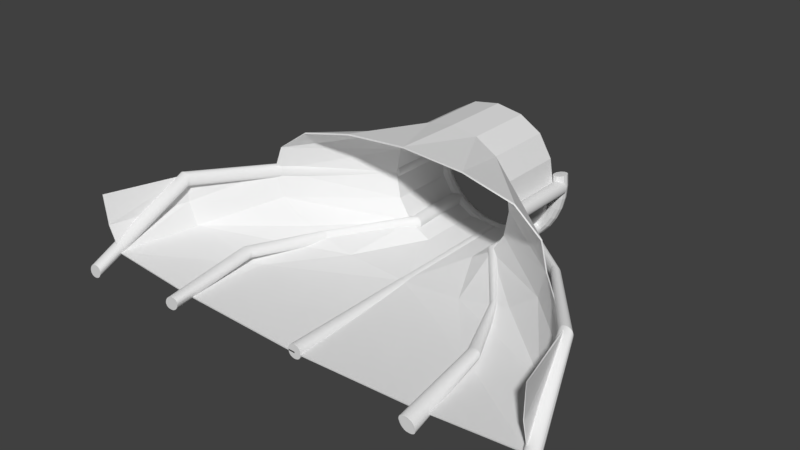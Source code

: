 # Source: PipeEntranceV2.blend  (saved by Blender 2.78.0; exported with 4.5.12 LTS)
import bpy
from mathutils import Matrix  # noqa: F401  (used for matrix-valued properties, if any)

bpy.ops.wm.read_factory_settings(use_empty=True)
scene = bpy.context.scene
scene.name = 'Scene'

# ---- collections
col_collection_1 = bpy.data.collections.new('Collection 1'); scene.collection.children.link(col_collection_1)

# ---- world
world_world = bpy.data.worlds.new('World'); scene.world = world_world
world_world.color = (0.05088, 0.05088, 0.05088)
world_world.use_sun_shadow = False
world_world.sun_shadow_jitter_overblur = 0.0
world_world.cycles.sampling_method = 'MANUAL'

# ---- meshes
me_plane_012 = bpy.data.meshes.new('Plane.012')
me_plane_012.from_pydata([(-10.8, -0.002906, -0.3359), (0.1875, 0.75, 0.4531), (-11.8, -0.002906, -0.3359), (0.5312, 0.75, 0.3906), (-10.8, -0.002906, 0.3359), (-11.81, -0.002906, 0.3359), (-0.1875, 0.75, 0.4531), (-0.5312, 0.75, 0.3906), (-10.65, -0.002906, -0.1836), (-0.1875, 0.75, -0.4531), (-10.65, -0.002906, 0.1836), (-0.5312, 0.75, -0.3906), (-10.6, -0.002906, -2.747e-07), (-11.94, -0.002906, -0.1836), (0.1875, 0.75, -0.4531), (0.5312, 0.75, -0.3906), (-11.94, -0.002906, 0.1836), (-0.9062, 0.75, 0.09375), (-11.98, -0.002906, -2.747e-07), (-0.7812, 0.75, 0.2656), (-11.04, -0.002906, -0.4297), (-11.58, -0.002906, -0.4297), (-0.9062, 0.75, -0.09375), (-0.7812, 0.75, -0.2656), (-11.31, -0.002906, -0.4609), (-11.59, -0.002906, 0.4297), (0.9062, 0.75, 0.09375), (0.7812, 0.75, 0.2656), (-11.04, -0.002906, 0.4297), (0.9062, 0.75, -0.09375), (-11.31, -0.002906, 0.4609), (0.7812, 0.75, -0.2656), (-10.72, -0.002906, -0.2656), (0.0, 0.75, 0.4609), (0.1875, 0.5, 0.4531), (-10.62, -0.002906, -0.09375), (0.5312, 0.5, 0.3906), (0.3672, 0.75, 0.4297), (-10.72, -0.002906, 0.2656), (-0.1875, 0.5, 0.4531), (-0.3672, 0.75, 0.4297), (-0.5312, 0.5, 0.3906), (-10.62, -0.002906, 0.09375), (0.0, 0.75, -0.4609), (-0.1875, 0.5, -0.4531), (-11.88, -0.002906, -0.2656), (-0.5312, 0.5, -0.3906), (-0.3672, 0.75, -0.4297), (-11.97, -0.002906, -0.09375), (0.1875, 0.5, -0.4531), (0.3672, 0.75, -0.4297), (0.5312, 0.5, -0.3906), (-11.88, -0.002906, 0.2656), (-0.9219, 0.75, 0.0), (-0.9062, 0.5, 0.09375), (-11.97, -0.002906, 0.09375), (-0.7812, 0.5, 0.2656), (-0.8594, 0.75, 0.1836), (-10.91, -0.002906, -0.3906), (-0.9062, 0.5, -0.09375), (-0.8594, 0.75, -0.1836), (-0.7812, 0.5, -0.2656), (-11.17, -0.002906, -0.4531), (0.9062, 0.5, 0.09375), (0.8594, 0.75, 0.1836), (0.7812, 0.5, 0.2656), (-11.7, -0.002906, -0.3906), (0.9219, 0.75, 0.0), (0.9062, 0.5, -0.09375), (-11.45, -0.002906, -0.4531), (0.7812, 0.5, -0.2656), (0.8594, 0.75, -0.1836), (-0.6719, 0.75, 0.3359), (-11.7, -0.002906, 0.3906), (-11.45, -0.002906, 0.4531), (0.6719, 0.75, 0.3359), (0.5312, 1.0, 0.3906), (0.1875, 1.0, 0.4531), (-0.1875, 1.0, 0.4531), (-0.5312, 1.0, 0.3906), (-0.6719, 0.75, -0.3359), (-10.91, -0.002906, 0.3906), (-11.17, -0.002906, 0.4531), (0.6719, 0.75, -0.3359), (0.5312, 1.0, -0.3906), (0.1875, 1.0, -0.4531), (-0.1875, 1.0, -0.4531), (-0.5312, 1.0, -0.3906), (-0.7812, 1.0, 0.2656), (-0.9062, 1.0, 0.09375), (-0.9062, 1.0, -0.09375), (-0.7812, 1.0, -0.2656), (0.7812, 1.0, 0.2656), (0.9062, 1.0, 0.09375), (0.9062, 1.0, -0.09375), (0.7812, 1.0, -0.2656), (0.0, 0.5, 0.4609), (0.3672, 0.5, 0.4297), (-0.3672, 0.5, 0.4297), (0.0, 0.5, -0.4609), (-0.3672, 0.5, -0.4297), (0.3672, 0.5, -0.4297), (-0.9219, 0.5, 0.0), (-0.8594, 0.5, 0.1836), (-0.8594, 0.5, -0.1836), (0.9219, 0.5, 0.0), (0.8594, 0.5, 0.1836), (0.8594, 0.5, -0.1836), (-0.6719, 0.5, 0.3359), (0.6719, 0.5, 0.3359), (0.3672, 1.0, 0.4297), (0.0, 1.0, 0.4609), (-0.3672, 1.0, 0.4297), (-0.6719, 0.5, -0.3359), (0.6719, 0.5, -0.3359), (0.3672, 1.0, -0.4297), (0.0, 1.0, -0.4609), (-0.3672, 1.0, -0.4297), (-0.8594, 1.0, 0.1836), (-0.9219, 1.0, 0.0), (-0.8594, 1.0, -0.1836), (0.8594, 1.0, 0.1836), (0.9219, 1.0, 0.0), (0.8594, 1.0, -0.1836), (-0.6719, 1.0, 0.3359), (0.6719, 1.0, 0.3359), (-0.6719, 1.0, -0.3359), (0.6719, 1.0, -0.3359), (-17.72, -0.5076, -0.3359), (-19.01, -0.5076, -0.3359), (-17.8, -0.5076, 0.3359), (-19.1, -0.5076, 0.3359), (-17.56, -0.5076, -0.1836), (-17.6, -0.5076, 0.1836), (-17.52, -0.5076, 0.0), (-19.22, -0.5076, -0.1836), (-19.27, -0.5076, 0.1836), (-19.3, -0.5076, 0.0), (-18.0, -0.5076, -0.4297), (-18.71, -0.5076, -0.4297), (-18.35, -0.5076, -0.4609), (-18.82, -0.5076, 0.4297), (-18.11, -0.5076, 0.4297), (-18.47, -0.5076, 0.4609), (-17.63, -0.5076, -0.2656), (-17.53, -0.5076, -0.09375), (-17.69, -0.5076, 0.2656), (-17.55, -0.5076, 0.09375), (-19.13, -0.5076, -0.2656), (-19.27, -0.5076, -0.09375), (-19.2, -0.5076, 0.2656), (-19.3, -0.5076, 0.09375), (-17.85, -0.5076, -0.3906), (-18.17, -0.5076, -0.4531), (-18.87, -0.5076, -0.3906), (-18.53, -0.5076, -0.4531), (-18.97, -0.5076, 0.3906), (-18.65, -0.5076, 0.4531), (-17.94, -0.5076, 0.3906), (-18.28, -0.5076, 0.4531), (-21.62, -1.162, -5.002), (-22.99, -1.162, -5.002), (-21.34, -1.162, -4.33), (-22.72, -1.162, -4.33), (-21.37, -1.162, -4.85), (-21.21, -1.162, -4.483), (-21.23, -1.162, -4.666), (-23.13, -1.162, -4.85), (-22.98, -1.162, -4.483), (-23.12, -1.162, -4.666), (-21.96, -1.162, -5.096), (-22.71, -1.162, -5.096), (-22.35, -1.162, -5.127), (-22.36, -1.162, -4.236), (-21.61, -1.162, -4.236), (-21.97, -1.162, -4.205), (-21.48, -1.162, -4.932), (-21.28, -1.162, -4.76), (-21.26, -1.162, -4.4), (-21.2, -1.162, -4.572), (-23.08, -1.162, -4.932), (-23.14, -1.162, -4.76), (-22.86, -1.162, -4.4), (-23.06, -1.162, -4.572), (-21.78, -1.162, -5.057), (-22.15, -1.162, -5.119), (-22.87, -1.162, -5.057), (-22.54, -1.162, -5.119), (-22.55, -1.162, -4.275), (-22.17, -1.162, -4.213), (-21.46, -1.162, -4.275), (-21.78, -1.162, -4.213)], [], [(65, 109, 4, 38), (34, 96, 30, 82), (1, 33, 96, 34), (1, 34, 97, 37), (1, 37, 110, 77), (1, 77, 111, 33), (41, 108, 5, 73), (106, 65, 38, 10), (3, 37, 97, 36), (3, 36, 109, 75), (3, 75, 125, 76), (3, 76, 110, 37), (49, 101, 20, 62), (98, 41, 73, 25), (99, 49, 62, 24), (108, 56, 52, 5), (6, 39, 96, 33), (6, 33, 111, 78), (6, 78, 112, 40), (6, 40, 98, 39), (7, 41, 98, 40), (7, 40, 112, 79), (7, 79, 124, 72), (7, 72, 108, 41), (56, 103, 16, 52), (63, 106, 10, 42), (9, 43, 99, 44), (9, 44, 100, 47), (9, 47, 117, 86), (9, 86, 116, 43), (39, 98, 25, 74), (105, 63, 42, 12), (11, 47, 100, 46), (11, 46, 113, 80), (11, 80, 126, 87), (11, 87, 117, 47), (114, 70, 32, 0), (103, 54, 55, 16), (96, 39, 74, 30), (113, 46, 66, 2), (14, 49, 99, 43), (14, 43, 116, 85), (14, 85, 115, 50), (14, 50, 101, 49), (15, 51, 101, 50), (15, 50, 115, 84), (15, 84, 127, 83), (15, 83, 114, 51), (70, 107, 8, 32), (54, 102, 18, 55), (17, 53, 102, 54), (17, 54, 103, 57), (17, 57, 118, 89), (17, 89, 119, 53), (61, 113, 2, 45), (46, 100, 21, 66), (19, 57, 103, 56), (19, 56, 108, 72), (19, 72, 124, 88), (19, 88, 118, 57), (104, 61, 45, 13), (107, 68, 35, 8), (100, 44, 69, 21), (68, 105, 12, 35), (22, 59, 102, 53), (22, 53, 119, 90), (22, 90, 120, 60), (22, 60, 104, 59), (23, 61, 104, 60), (23, 60, 120, 91), (23, 91, 126, 80), (23, 80, 113, 61), (109, 36, 81, 4), (44, 99, 24, 69), (51, 114, 0, 58), (36, 97, 28, 81), (26, 63, 105, 67), (26, 67, 122, 93), (26, 93, 121, 64), (26, 64, 106, 63), (27, 65, 106, 64), (27, 64, 121, 92), (27, 92, 125, 75), (27, 75, 109, 65), (59, 104, 13, 48), (101, 51, 58, 20), (29, 67, 105, 68), (29, 68, 107, 71), (29, 71, 123, 94), (29, 94, 122, 67), (102, 59, 48, 18), (97, 34, 82, 28), (31, 71, 107, 70), (31, 70, 114, 83), (31, 83, 127, 95), (31, 95, 123, 71), (76, 125, 92, 121, 93, 122, 94, 123, 95, 127, 84, 115, 85, 116, 86, 117, 87, 126, 91, 120, 90, 119, 89, 118, 88, 124, 79, 112, 78, 111, 77, 110), (28, 82, 159, 142), (24, 62, 153, 140), (73, 5, 131, 156), (13, 45, 148, 135), (81, 28, 142, 158), (74, 25, 141, 157), (82, 30, 143, 159), (20, 58, 152, 138), (52, 16, 136, 150), (21, 69, 155, 139), (16, 55, 151, 136), (55, 18, 137, 151), (2, 66, 154, 129), (30, 74, 157, 143), (62, 20, 138, 153), (25, 73, 156, 141), (69, 24, 140, 155), (38, 4, 130, 146), (48, 13, 135, 149), (10, 38, 146, 133), (58, 0, 128, 152), (66, 21, 139, 154), (0, 32, 144, 128), (18, 48, 149, 137), (42, 10, 133, 147), (32, 8, 132, 144), (5, 52, 150, 131), (12, 42, 147, 134), (8, 35, 145, 132), (45, 2, 129, 148), (4, 81, 158, 130), (35, 12, 134, 145), (157, 141, 173, 189), (150, 136, 168, 182), (128, 144, 176, 160), (143, 157, 189, 175), (136, 151, 183, 168), (144, 132, 164, 176), (130, 158, 190, 162), (151, 137, 169, 183), (132, 145, 177, 164), (158, 142, 174, 190), (152, 128, 160, 184), (145, 134, 166, 177), (142, 159, 191, 174), (138, 152, 184, 170), (146, 130, 162, 178), (159, 143, 175, 191), (153, 138, 170, 185), (133, 146, 178, 165), (140, 153, 185, 172), (147, 133, 165, 179), (129, 154, 186, 161), (134, 147, 179, 166), (154, 139, 171, 186), (148, 129, 161, 180), (139, 155, 187, 171), (135, 148, 180, 167), (155, 140, 172, 187), (149, 135, 167, 181), (156, 131, 163, 188), (137, 149, 181, 169), (141, 156, 188, 173), (131, 150, 182, 163), (176, 164, 177, 166, 179, 165, 178, 162, 190, 174, 191, 175, 189, 173, 188, 163, 182, 168, 183, 169, 181, 167, 180, 161, 186, 171, 187, 172, 185, 170, 184, 160)])
me_plane_012.use_remesh_preserve_volume = False
me_plane_012.use_remesh_preserve_attributes = False
me_plane_012.use_mirror_vertex_groups = False
me_plane_012.update()
me_plane_011 = bpy.data.meshes.new('Plane.011')
me_plane_011.from_pydata([(-6.334, -0.03489, -0.6092), (0.192, 0.749, 0.4531), (-7.13, -0.03655, -0.6349), (0.5323, 0.7491, 0.3906), (-6.329, -0.03489, 0.06269), (-7.123, -0.03655, 0.03695), (-0.1767, 0.7488, 0.4531), (-0.5122, 0.7486, 0.3906), (-6.21, -0.03468, -0.4535), (-0.1767, 0.7488, -0.4531), (-6.207, -0.03468, -0.0863), (-0.5122, 0.7486, -0.3906), (-6.166, -0.03461, -0.2688), (-7.225, -0.0368, -0.4864), (0.192, 0.749, -0.4531), (0.5323, 0.7491, -0.3906), (-7.222, -0.0368, -0.1192), (-0.8755, 0.7484, 0.09375), (-7.255, -0.03688, -0.3041), (-0.7548, 0.7485, 0.2656), (-6.528, -0.03525, -0.7087), (-6.962, -0.03615, -0.7228), (-0.8755, 0.7484, -0.09375), (-0.7548, 0.7485, -0.2656), (-6.75, -0.03569, -0.747), (-6.954, -0.03615, 0.1366), (0.9062, 0.7493, 0.09375), (0.7813, 0.7492, 0.2656), (-6.521, -0.03525, 0.1506), (0.9062, 0.7493, -0.09375), (-6.742, -0.03569, 0.1749), (0.7813, 0.7492, -0.2656), (-6.262, -0.03476, -0.5369), (0.007317, 0.7489, 0.4609), (0.4895, 0.4938, 0.4531), (-6.178, -0.03462, -0.3629), (0.7949, 0.4942, 0.3906), (0.3696, 0.7491, 0.4297), (-6.258, -0.03476, -0.005613), (0.1594, 0.4934, 0.4531), (-0.3524, 0.7487, 0.4297), (-0.1404, 0.493, 0.3906), (-6.176, -0.03462, -0.1754), (0.007317, 0.7489, -0.4609), (0.1594, 0.4934, -0.4531), (-7.186, -0.03669, -0.5667), (-0.1404, 0.493, -0.3906), (-0.3524, 0.7487, -0.4297), (-7.248, -0.03686, -0.3975), (0.4895, 0.4938, -0.4531), (0.3696, 0.7491, -0.4297), (0.7949, 0.4942, -0.3906), (-7.181, -0.03669, -0.0355), (-0.8906, 0.7484, 0.0), (-0.4637, 0.4925, 0.09375), (-7.246, -0.03686, -0.21), (-0.3565, 0.4927, 0.2656), (-0.8303, 0.7484, 0.1836), (-6.425, -0.03505, -0.6666), (-0.4637, 0.4925, -0.09375), (-0.8303, 0.7484, -0.1836), (-0.3565, 0.4927, -0.2656), (-6.638, -0.03546, -0.7356), (1.132, 0.4946, 0.09375), (0.8594, 0.7493, 0.1836), (1.019, 0.4945, 0.2656), (-7.054, -0.03636, -0.6869), (0.9219, 0.7493, 0.0), (1.132, 0.4946, -0.09375), (-6.86, -0.03593, -0.7428), (1.019, 0.4945, -0.2656), (0.8594, 0.7493, -0.1836), (-0.6488, 0.7485, 0.3359), (-7.046, -0.03636, 0.09437), (-6.852, -0.03593, 0.1635), (0.6722, 0.7492, 0.3359), (0.5312, 1.0, 0.3906), (0.1875, 1.0, 0.4531), (-0.1875, 1.0, 0.4531), (-0.5312, 1.0, 0.3906), (-0.6488, 0.7485, -0.3359), (-6.419, -0.03505, 0.1147), (-6.63, -0.03546, 0.1706), (0.6722, 0.7492, -0.3359), (0.5312, 1.0, -0.3906), (0.1875, 1.0, -0.4531), (-0.1875, 1.0, -0.4531), (-0.5312, 1.0, -0.3906), (-0.7812, 1.0, 0.2656), (-0.9062, 1.0, 0.09375), (-0.9062, 1.0, -0.09375), (-0.7812, 1.0, -0.2656), (0.7812, 1.0, 0.2656), (0.9062, 1.0, 0.09375), (0.9062, 1.0, -0.09375), (0.7812, 1.0, -0.2656), (0.324, 0.4936, 0.4609), (0.6488, 0.494, 0.4297), (0.0023, 0.4932, 0.4297), (0.324, 0.4936, -0.4609), (0.0023, 0.4932, -0.4297), (0.6488, 0.494, -0.4297), (-0.4771, 0.4925, 0.0), (-0.4236, 0.4926, 0.1836), (-0.4236, 0.4926, -0.1836), (1.146, 0.4946, 0.0), (1.089, 0.4946, 0.1836), (1.089, 0.4946, -0.1836), (-0.2622, 0.4928, 0.3359), (0.9206, 0.4944, 0.3359), (0.3672, 1.0, 0.4297), (0.0, 1.0, 0.4609), (-0.3672, 1.0, 0.4297), (-0.2622, 0.4928, -0.3359), (0.9206, 0.4944, -0.3359), (0.3672, 1.0, -0.4297), (0.0, 1.0, -0.4609), (-0.3672, 1.0, -0.4297), (-0.8594, 1.0, 0.1836), (-0.9219, 1.0, 0.0), (-0.8594, 1.0, -0.1836), (0.8594, 1.0, 0.1836), (0.9219, 1.0, 0.0), (0.8594, 1.0, -0.1836), (-0.6719, 1.0, 0.3359), (0.6719, 1.0, 0.3359), (-0.6719, 1.0, -0.3359), (0.6719, 1.0, -0.3359), (-10.13, -0.5359, -0.3769), (-11.31, -0.5355, -0.3918), (-10.27, -0.5359, 0.1409), (-11.54, -0.5355, 0.1239), (-9.983, -0.536, -0.2577), (-10.05, -0.536, 0.02527), (-9.956, -0.5361, -0.1156), (-11.52, -0.5355, -0.2773), (-11.65, -0.5355, 0.004095), (-11.64, -0.5355, -0.1375), (-10.38, -0.5358, -0.4518), (-11.02, -0.5355, -0.4597), (-10.7, -0.5356, -0.4794), (-11.29, -0.5355, 0.2011), (-10.59, -0.5358, 0.2105), (-10.95, -0.5356, 0.2305), (-10.04, -0.536, -0.3216), (-9.955, -0.5361, -0.188), (-10.14, -0.536, 0.08776), (-9.988, -0.5361, -0.04353), (-11.42, -0.5355, -0.3392), (-11.59, -0.5355, -0.2091), (-11.61, -0.5355, 0.06816), (-11.66, -0.5355, -0.06544), (-10.24, -0.5358, -0.4204), (-10.54, -0.5357, -0.4715), (-11.17, -0.5355, -0.4318), (-10.86, -0.5356, -0.4755), (-11.43, -0.5355, 0.1684), (-11.13, -0.5356, 0.2219), (-10.42, -0.5358, 0.1819), (-10.77, -0.5357, 0.2267), (-10.85, -1.164, -1.509), (-12.3, -1.163, -1.505), (-10.37, -1.165, -0.8509), (-11.85, -1.164, -0.8379), (-10.54, -1.164, -1.36), (-10.28, -1.165, -1.001), (-10.35, -1.164, -1.181), (-12.41, -1.164, -1.353), (-12.16, -1.164, -0.9874), (-12.36, -1.164, -1.169), (-11.23, -1.164, -1.6), (-12.02, -1.163, -1.599), (-11.65, -1.163, -1.63), (-11.45, -1.165, -0.7482), (-10.64, -1.165, -0.7559), (-11.02, -1.165, -0.7213), (-10.68, -1.164, -1.44), (-10.43, -1.164, -1.273), (-10.31, -1.165, -0.9206), (-10.3, -1.165, -1.09), (-12.37, -1.163, -1.435), (-12.4, -1.164, -1.263), (-12.02, -1.164, -0.9066), (-12.28, -1.164, -1.076), (-11.03, -1.164, -1.562), (-11.44, -1.163, -1.623), (-12.18, -1.163, -1.56), (-11.84, -1.163, -1.622), (-11.66, -1.164, -0.7851), (-11.23, -1.165, -0.727), (-10.49, -1.165, -0.7959), (-10.82, -1.165, -0.731)], [], [(65, 109, 4, 38), (34, 96, 30, 82), (1, 33, 96, 34), (1, 34, 97, 37), (1, 37, 110, 77), (1, 77, 111, 33), (41, 108, 5, 73), (106, 65, 38, 10), (3, 37, 97, 36), (3, 36, 109, 75), (3, 75, 125, 76), (3, 76, 110, 37), (49, 101, 20, 62), (98, 41, 73, 25), (99, 49, 62, 24), (108, 56, 52, 5), (6, 39, 96, 33), (6, 33, 111, 78), (6, 78, 112, 40), (6, 40, 98, 39), (7, 41, 98, 40), (7, 40, 112, 79), (7, 79, 124, 72), (7, 72, 108, 41), (56, 103, 16, 52), (63, 106, 10, 42), (9, 43, 99, 44), (9, 44, 100, 47), (9, 47, 117, 86), (9, 86, 116, 43), (39, 98, 25, 74), (105, 63, 42, 12), (11, 47, 100, 46), (11, 46, 113, 80), (11, 80, 126, 87), (11, 87, 117, 47), (114, 70, 32, 0), (103, 54, 55, 16), (96, 39, 74, 30), (113, 46, 66, 2), (14, 49, 99, 43), (14, 43, 116, 85), (14, 85, 115, 50), (14, 50, 101, 49), (15, 51, 101, 50), (15, 50, 115, 84), (15, 84, 127, 83), (15, 83, 114, 51), (70, 107, 8, 32), (54, 102, 18, 55), (17, 53, 102, 54), (17, 54, 103, 57), (17, 57, 118, 89), (17, 89, 119, 53), (61, 113, 2, 45), (46, 100, 21, 66), (19, 57, 103, 56), (19, 56, 108, 72), (19, 72, 124, 88), (19, 88, 118, 57), (104, 61, 45, 13), (107, 68, 35, 8), (100, 44, 69, 21), (68, 105, 12, 35), (22, 59, 102, 53), (22, 53, 119, 90), (22, 90, 120, 60), (22, 60, 104, 59), (23, 61, 104, 60), (23, 60, 120, 91), (23, 91, 126, 80), (23, 80, 113, 61), (109, 36, 81, 4), (44, 99, 24, 69), (51, 114, 0, 58), (36, 97, 28, 81), (26, 63, 105, 67), (26, 67, 122, 93), (26, 93, 121, 64), (26, 64, 106, 63), (27, 65, 106, 64), (27, 64, 121, 92), (27, 92, 125, 75), (27, 75, 109, 65), (59, 104, 13, 48), (101, 51, 58, 20), (29, 67, 105, 68), (29, 68, 107, 71), (29, 71, 123, 94), (29, 94, 122, 67), (102, 59, 48, 18), (97, 34, 82, 28), (31, 71, 107, 70), (31, 70, 114, 83), (31, 83, 127, 95), (31, 95, 123, 71), (76, 125, 92, 121, 93, 122, 94, 123, 95, 127, 84, 115, 85, 116, 86, 117, 87, 126, 91, 120, 90, 119, 89, 118, 88, 124, 79, 112, 78, 111, 77, 110), (28, 82, 159, 142), (24, 62, 153, 140), (73, 5, 131, 156), (13, 45, 148, 135), (81, 28, 142, 158), (74, 25, 141, 157), (82, 30, 143, 159), (20, 58, 152, 138), (52, 16, 136, 150), (21, 69, 155, 139), (16, 55, 151, 136), (55, 18, 137, 151), (2, 66, 154, 129), (30, 74, 157, 143), (62, 20, 138, 153), (25, 73, 156, 141), (69, 24, 140, 155), (38, 4, 130, 146), (48, 13, 135, 149), (10, 38, 146, 133), (58, 0, 128, 152), (66, 21, 139, 154), (0, 32, 144, 128), (18, 48, 149, 137), (42, 10, 133, 147), (32, 8, 132, 144), (5, 52, 150, 131), (12, 42, 147, 134), (8, 35, 145, 132), (45, 2, 129, 148), (4, 81, 158, 130), (35, 12, 134, 145), (157, 141, 173, 189), (150, 136, 168, 182), (128, 144, 176, 160), (143, 157, 189, 175), (136, 151, 183, 168), (144, 132, 164, 176), (130, 158, 190, 162), (151, 137, 169, 183), (132, 145, 177, 164), (158, 142, 174, 190), (152, 128, 160, 184), (145, 134, 166, 177), (142, 159, 191, 174), (138, 152, 184, 170), (146, 130, 162, 178), (159, 143, 175, 191), (153, 138, 170, 185), (133, 146, 178, 165), (140, 153, 185, 172), (147, 133, 165, 179), (129, 154, 186, 161), (134, 147, 179, 166), (154, 139, 171, 186), (148, 129, 161, 180), (139, 155, 187, 171), (135, 148, 180, 167), (155, 140, 172, 187), (149, 135, 167, 181), (156, 131, 163, 188), (137, 149, 181, 169), (141, 156, 188, 173), (131, 150, 182, 163), (176, 164, 177, 166, 179, 165, 178, 162, 190, 174, 191, 175, 189, 173, 188, 163, 182, 168, 183, 169, 181, 167, 180, 161, 186, 171, 187, 172, 185, 170, 184, 160)])
me_plane_011.use_remesh_preserve_volume = False
me_plane_011.use_remesh_preserve_attributes = False
me_plane_011.use_mirror_vertex_groups = False
me_plane_011.update()
me_plane_010 = bpy.data.meshes.new('Plane.010')
me_plane_010.from_pydata([(-6.334, -0.03489, -0.6092), (0.192, 0.749, 0.4531), (-7.13, -0.03655, -0.6349), (0.5323, 0.7491, 0.3906), (-6.329, -0.03489, 0.06269), (-7.123, -0.03655, 0.03695), (-0.1767, 0.7488, 0.4531), (-0.5122, 0.7486, 0.3906), (-6.21, -0.03468, -0.4535), (-0.1767, 0.7488, -0.4531), (-6.207, -0.03468, -0.0863), (-0.5122, 0.7486, -0.3906), (-6.166, -0.03461, -0.2688), (-7.225, -0.0368, -0.4864), (0.192, 0.749, -0.4531), (0.5323, 0.7491, -0.3906), (-7.222, -0.0368, -0.1192), (-0.8755, 0.7484, 0.09375), (-7.255, -0.03688, -0.3041), (-0.7548, 0.7485, 0.2656), (-6.528, -0.03525, -0.7087), (-6.962, -0.03615, -0.7228), (-0.8755, 0.7484, -0.09375), (-0.7548, 0.7485, -0.2656), (-6.75, -0.03569, -0.747), (-6.954, -0.03615, 0.1366), (0.9062, 0.7493, 0.09375), (0.7813, 0.7492, 0.2656), (-6.521, -0.03525, 0.1506), (0.9062, 0.7493, -0.09375), (-6.742, -0.03569, 0.1749), (0.7813, 0.7492, -0.2656), (-6.262, -0.03476, -0.5369), (0.007317, 0.7489, 0.4609), (0.4895, 0.4938, 0.4531), (-6.178, -0.03462, -0.3629), (0.7949, 0.4942, 0.3906), (0.3696, 0.7491, 0.4297), (-6.258, -0.03476, -0.005613), (0.1594, 0.4934, 0.4531), (-0.3524, 0.7487, 0.4297), (-0.1404, 0.493, 0.3906), (-6.176, -0.03462, -0.1754), (0.007317, 0.7489, -0.4609), (0.1594, 0.4934, -0.4531), (-7.186, -0.03669, -0.5667), (-0.1404, 0.493, -0.3906), (-0.3524, 0.7487, -0.4297), (-7.248, -0.03686, -0.3975), (0.4895, 0.4938, -0.4531), (0.3696, 0.7491, -0.4297), (0.7949, 0.4942, -0.3906), (-7.181, -0.03669, -0.0355), (-0.8906, 0.7484, 0.0), (-0.4637, 0.4925, 0.09375), (-7.246, -0.03686, -0.21), (-0.3565, 0.4927, 0.2656), (-0.8303, 0.7484, 0.1836), (-6.425, -0.03505, -0.6666), (-0.4637, 0.4925, -0.09375), (-0.8303, 0.7484, -0.1836), (-0.3565, 0.4927, -0.2656), (-6.638, -0.03546, -0.7356), (1.132, 0.4946, 0.09375), (0.8594, 0.7493, 0.1836), (1.019, 0.4945, 0.2656), (-7.054, -0.03636, -0.6869), (0.9219, 0.7493, 0.0), (1.132, 0.4946, -0.09375), (-6.86, -0.03593, -0.7428), (1.019, 0.4945, -0.2656), (0.8594, 0.7493, -0.1836), (-0.6488, 0.7485, 0.3359), (-7.046, -0.03636, 0.09437), (-6.852, -0.03593, 0.1635), (0.6722, 0.7492, 0.3359), (0.5312, 1.0, 0.3906), (0.1875, 1.0, 0.4531), (-0.1875, 1.0, 0.4531), (-0.5312, 1.0, 0.3906), (-0.6488, 0.7485, -0.3359), (-6.419, -0.03505, 0.1147), (-6.63, -0.03546, 0.1706), (0.6722, 0.7492, -0.3359), (0.5312, 1.0, -0.3906), (0.1875, 1.0, -0.4531), (-0.1875, 1.0, -0.4531), (-0.5312, 1.0, -0.3906), (-0.7812, 1.0, 0.2656), (-0.9062, 1.0, 0.09375), (-0.9062, 1.0, -0.09375), (-0.7812, 1.0, -0.2656), (0.7812, 1.0, 0.2656), (0.9062, 1.0, 0.09375), (0.9062, 1.0, -0.09375), (0.7812, 1.0, -0.2656), (0.324, 0.4936, 0.4609), (0.6488, 0.494, 0.4297), (0.0023, 0.4932, 0.4297), (0.324, 0.4936, -0.4609), (0.0023, 0.4932, -0.4297), (0.6488, 0.494, -0.4297), (-0.4771, 0.4925, 0.0), (-0.4236, 0.4926, 0.1836), (-0.4236, 0.4926, -0.1836), (1.146, 0.4946, 0.0), (1.089, 0.4946, 0.1836), (1.089, 0.4946, -0.1836), (-0.2622, 0.4928, 0.3359), (0.9206, 0.4944, 0.3359), (0.3672, 1.0, 0.4297), (0.0, 1.0, 0.4609), (-0.3672, 1.0, 0.4297), (-0.2622, 0.4928, -0.3359), (0.9206, 0.4944, -0.3359), (0.3672, 1.0, -0.4297), (0.0, 1.0, -0.4609), (-0.3672, 1.0, -0.4297), (-0.8594, 1.0, 0.1836), (-0.9219, 1.0, 0.0), (-0.8594, 1.0, -0.1836), (0.8594, 1.0, 0.1836), (0.9219, 1.0, 0.0), (0.8594, 1.0, -0.1836), (-0.6719, 1.0, 0.3359), (0.6719, 1.0, 0.3359), (-0.6719, 1.0, -0.3359), (0.6719, 1.0, -0.3359), (-10.13, -0.5359, -0.3769), (-11.31, -0.5355, -0.3918), (-10.27, -0.5359, 0.1409), (-11.54, -0.5355, 0.1239), (-9.983, -0.536, -0.2577), (-10.05, -0.536, 0.02527), (-9.956, -0.5361, -0.1156), (-11.52, -0.5355, -0.2773), (-11.65, -0.5355, 0.004095), (-11.64, -0.5355, -0.1375), (-10.38, -0.5358, -0.4518), (-11.02, -0.5355, -0.4597), (-10.7, -0.5356, -0.4794), (-11.29, -0.5355, 0.2011), (-10.59, -0.5358, 0.2105), (-10.95, -0.5356, 0.2305), (-10.04, -0.536, -0.3216), (-9.955, -0.5361, -0.188), (-10.14, -0.536, 0.08776), (-9.988, -0.5361, -0.04353), (-11.42, -0.5355, -0.3392), (-11.59, -0.5355, -0.2091), (-11.61, -0.5355, 0.06816), (-11.66, -0.5355, -0.06544), (-10.24, -0.5358, -0.4204), (-10.54, -0.5357, -0.4715), (-11.17, -0.5355, -0.4318), (-10.86, -0.5356, -0.4755), (-11.43, -0.5355, 0.1684), (-11.13, -0.5356, 0.2219), (-10.42, -0.5358, 0.1819), (-10.77, -0.5357, 0.2267), (-10.85, -1.164, -1.509), (-12.3, -1.163, -1.505), (-10.37, -1.165, -0.8509), (-11.85, -1.164, -0.8379), (-10.54, -1.164, -1.36), (-10.28, -1.165, -1.001), (-10.35, -1.164, -1.181), (-12.41, -1.164, -1.353), (-12.16, -1.164, -0.9874), (-12.36, -1.164, -1.169), (-11.23, -1.164, -1.6), (-12.02, -1.163, -1.599), (-11.65, -1.163, -1.63), (-11.45, -1.165, -0.7482), (-10.64, -1.165, -0.7559), (-11.02, -1.165, -0.7213), (-10.68, -1.164, -1.44), (-10.43, -1.164, -1.273), (-10.31, -1.165, -0.9206), (-10.3, -1.165, -1.09), (-12.37, -1.163, -1.435), (-12.4, -1.164, -1.263), (-12.02, -1.164, -0.9066), (-12.28, -1.164, -1.076), (-11.03, -1.164, -1.562), (-11.44, -1.163, -1.623), (-12.18, -1.163, -1.56), (-11.84, -1.163, -1.622), (-11.66, -1.164, -0.7851), (-11.23, -1.165, -0.727), (-10.49, -1.165, -0.7959), (-10.82, -1.165, -0.731)], [], [(65, 109, 4, 38), (34, 96, 30, 82), (1, 33, 96, 34), (1, 34, 97, 37), (1, 37, 110, 77), (1, 77, 111, 33), (41, 108, 5, 73), (106, 65, 38, 10), (3, 37, 97, 36), (3, 36, 109, 75), (3, 75, 125, 76), (3, 76, 110, 37), (49, 101, 20, 62), (98, 41, 73, 25), (99, 49, 62, 24), (108, 56, 52, 5), (6, 39, 96, 33), (6, 33, 111, 78), (6, 78, 112, 40), (6, 40, 98, 39), (7, 41, 98, 40), (7, 40, 112, 79), (7, 79, 124, 72), (7, 72, 108, 41), (56, 103, 16, 52), (63, 106, 10, 42), (9, 43, 99, 44), (9, 44, 100, 47), (9, 47, 117, 86), (9, 86, 116, 43), (39, 98, 25, 74), (105, 63, 42, 12), (11, 47, 100, 46), (11, 46, 113, 80), (11, 80, 126, 87), (11, 87, 117, 47), (114, 70, 32, 0), (103, 54, 55, 16), (96, 39, 74, 30), (113, 46, 66, 2), (14, 49, 99, 43), (14, 43, 116, 85), (14, 85, 115, 50), (14, 50, 101, 49), (15, 51, 101, 50), (15, 50, 115, 84), (15, 84, 127, 83), (15, 83, 114, 51), (70, 107, 8, 32), (54, 102, 18, 55), (17, 53, 102, 54), (17, 54, 103, 57), (17, 57, 118, 89), (17, 89, 119, 53), (61, 113, 2, 45), (46, 100, 21, 66), (19, 57, 103, 56), (19, 56, 108, 72), (19, 72, 124, 88), (19, 88, 118, 57), (104, 61, 45, 13), (107, 68, 35, 8), (100, 44, 69, 21), (68, 105, 12, 35), (22, 59, 102, 53), (22, 53, 119, 90), (22, 90, 120, 60), (22, 60, 104, 59), (23, 61, 104, 60), (23, 60, 120, 91), (23, 91, 126, 80), (23, 80, 113, 61), (109, 36, 81, 4), (44, 99, 24, 69), (51, 114, 0, 58), (36, 97, 28, 81), (26, 63, 105, 67), (26, 67, 122, 93), (26, 93, 121, 64), (26, 64, 106, 63), (27, 65, 106, 64), (27, 64, 121, 92), (27, 92, 125, 75), (27, 75, 109, 65), (59, 104, 13, 48), (101, 51, 58, 20), (29, 67, 105, 68), (29, 68, 107, 71), (29, 71, 123, 94), (29, 94, 122, 67), (102, 59, 48, 18), (97, 34, 82, 28), (31, 71, 107, 70), (31, 70, 114, 83), (31, 83, 127, 95), (31, 95, 123, 71), (76, 125, 92, 121, 93, 122, 94, 123, 95, 127, 84, 115, 85, 116, 86, 117, 87, 126, 91, 120, 90, 119, 89, 118, 88, 124, 79, 112, 78, 111, 77, 110), (28, 82, 159, 142), (24, 62, 153, 140), (73, 5, 131, 156), (13, 45, 148, 135), (81, 28, 142, 158), (74, 25, 141, 157), (82, 30, 143, 159), (20, 58, 152, 138), (52, 16, 136, 150), (21, 69, 155, 139), (16, 55, 151, 136), (55, 18, 137, 151), (2, 66, 154, 129), (30, 74, 157, 143), (62, 20, 138, 153), (25, 73, 156, 141), (69, 24, 140, 155), (38, 4, 130, 146), (48, 13, 135, 149), (10, 38, 146, 133), (58, 0, 128, 152), (66, 21, 139, 154), (0, 32, 144, 128), (18, 48, 149, 137), (42, 10, 133, 147), (32, 8, 132, 144), (5, 52, 150, 131), (12, 42, 147, 134), (8, 35, 145, 132), (45, 2, 129, 148), (4, 81, 158, 130), (35, 12, 134, 145), (157, 141, 173, 189), (150, 136, 168, 182), (128, 144, 176, 160), (143, 157, 189, 175), (136, 151, 183, 168), (144, 132, 164, 176), (130, 158, 190, 162), (151, 137, 169, 183), (132, 145, 177, 164), (158, 142, 174, 190), (152, 128, 160, 184), (145, 134, 166, 177), (142, 159, 191, 174), (138, 152, 184, 170), (146, 130, 162, 178), (159, 143, 175, 191), (153, 138, 170, 185), (133, 146, 178, 165), (140, 153, 185, 172), (147, 133, 165, 179), (129, 154, 186, 161), (134, 147, 179, 166), (154, 139, 171, 186), (148, 129, 161, 180), (139, 155, 187, 171), (135, 148, 180, 167), (155, 140, 172, 187), (149, 135, 167, 181), (156, 131, 163, 188), (137, 149, 181, 169), (141, 156, 188, 173), (131, 150, 182, 163), (176, 164, 177, 166, 179, 165, 178, 162, 190, 174, 191, 175, 189, 173, 188, 163, 182, 168, 183, 169, 181, 167, 180, 161, 186, 171, 187, 172, 185, 170, 184, 160)])
me_plane_010.use_remesh_preserve_volume = False
me_plane_010.use_remesh_preserve_attributes = False
me_plane_010.use_mirror_vertex_groups = False
me_plane_010.update()
me_torus_018 = bpy.data.meshes.new('Torus.018')
me_torus_018.from_pydata([(0.55, 0.0, 0.0), (0.5433, 0.0, 0.025), (0.525, 0.0, 0.0433), (0.5, 0.0, 0.05), (0.475, 0.0, 0.0433), (0.4567, 0.0, 0.025), (0.45, 0.0, 6.123e-18), (0.4567, 0.0, -0.025), (0.475, 0.0, -0.0433), (0.5, 0.0, -0.05), (0.525, 0.0, -0.0433), (0.5433, 0.0, -0.025), (0.5432, 0.08604, 0.0), (0.5366, 0.08499, 0.025), (0.5185, 0.08213, 0.0433), (0.4938, 0.07822, 0.05), (0.4692, 0.07431, 0.0433), (0.4511, 0.07144, 0.025), (0.4445, 0.0704, 6.123e-18), (0.4511, 0.07144, -0.025), (0.4692, 0.07431, -0.0433), (0.4938, 0.07822, -0.05), (0.5185, 0.08213, -0.0433), (0.5366, 0.08499, -0.025), (-0.5432, 0.08604, 0.0), (-0.5366, 0.08499, 0.025), (-0.5185, 0.08213, 0.0433), (-0.4938, 0.07822, 0.05), (-0.4692, 0.07431, 0.0433), (-0.4511, 0.07144, 0.025), (-0.4445, 0.0704, 6.123e-18), (-0.4511, 0.07144, -0.025), (-0.4692, 0.07431, -0.0433), (-0.4938, 0.07822, -0.05), (-0.5185, 0.08213, -0.0433), (-0.5366, 0.08499, -0.025), (-0.55, 4.808e-08, 0.0), (-0.5433, 4.75e-08, 0.025), (-0.525, 4.59e-08, 0.0433), (-0.5, 4.371e-08, 0.05), (-0.475, 4.153e-08, 0.0433), (-0.4567, 3.993e-08, 0.025), (-0.45, 3.934e-08, 6.123e-18), (-0.4567, 3.993e-08, -0.025), (-0.475, 4.153e-08, -0.0433), (-0.5, 4.371e-08, -0.05), (-0.525, 4.59e-08, -0.0433), (-0.5433, 4.75e-08, -0.025), (-0.5432, -0.08604, 0.0), (-0.5366, -0.08499, 0.025), (-0.5185, -0.08213, 0.0433), (-0.4938, -0.07822, 0.05), (-0.4692, -0.07431, 0.0433), (-0.4511, -0.07144, 0.025), (-0.4445, -0.0704, 6.123e-18), (-0.4511, -0.07144, -0.025), (-0.4692, -0.07431, -0.0433), (-0.4938, -0.07822, -0.05), (-0.5185, -0.08213, -0.0433), (-0.5366, -0.08499, -0.025), (-0.5231, -0.17, 0.0), (-0.5167, -0.1679, 0.025), (-0.4993, -0.1622, 0.0433), (-0.4755, -0.1545, 0.05), (-0.4518, -0.1468, 0.0433), (-0.4343, -0.1411, 0.025), (-0.428, -0.1391, 6.123e-18), (-0.4343, -0.1411, -0.025), (-0.4518, -0.1468, -0.0433), (-0.4755, -0.1545, -0.05), (-0.4993, -0.1622, -0.0433), (-0.5167, -0.1679, -0.025), (-0.4901, -0.2497, 0.0), (-0.4841, -0.2467, 0.025), (-0.4678, -0.2383, 0.0433), (-0.4455, -0.227, 0.05), (-0.4232, -0.2156, 0.0433), (-0.4069, -0.2073, 0.025), (-0.401, -0.2043, 6.123e-18), (-0.4069, -0.2073, -0.025), (-0.4232, -0.2156, -0.0433), (-0.4455, -0.227, -0.05), (-0.4678, -0.2383, -0.0433), (-0.4841, -0.2467, -0.025), (-0.445, -0.3233, 0.0), (-0.4395, -0.3193, 0.025), (-0.4247, -0.3086, 0.0433), (-0.4045, -0.2939, 0.05), (-0.3843, -0.2792, 0.0433), (-0.3695, -0.2684, 0.025), (-0.3641, -0.2645, 6.123e-18), (-0.3695, -0.2684, -0.025), (-0.3843, -0.2792, -0.0433), (-0.4045, -0.2939, -0.05), (-0.4247, -0.3086, -0.0433), (-0.4395, -0.3193, -0.025), (-0.3889, -0.3889, 0.0), (-0.3842, -0.3842, 0.025), (-0.3712, -0.3712, 0.0433), (-0.3536, -0.3536, 0.05), (-0.3359, -0.3359, 0.0433), (-0.3229, -0.3229, 0.025), (-0.3182, -0.3182, 6.123e-18), (-0.3229, -0.3229, -0.025), (-0.3359, -0.3359, -0.0433), (-0.3536, -0.3536, -0.05), (-0.3712, -0.3712, -0.0433), (-0.3842, -0.3842, -0.025), (-0.3233, -0.445, 0.0), (-0.3193, -0.4395, 0.025), (-0.3086, -0.4247, 0.0433), (-0.2939, -0.4045, 0.05), (-0.2792, -0.3843, 0.0433), (-0.2684, -0.3695, 0.025), (-0.2645, -0.3641, 6.123e-18), (-0.2684, -0.3695, -0.025), (-0.2792, -0.3843, -0.0433), (-0.2939, -0.4045, -0.05), (-0.3086, -0.4247, -0.0433), (-0.3193, -0.4395, -0.025), (-0.2497, -0.4901, 0.0), (-0.2467, -0.4841, 0.025), (-0.2383, -0.4678, 0.0433), (-0.227, -0.4455, 0.05), (-0.2156, -0.4232, 0.0433), (-0.2073, -0.4069, 0.025), (-0.2043, -0.401, 6.123e-18), (-0.2073, -0.4069, -0.025), (-0.2156, -0.4232, -0.0433), (-0.227, -0.4455, -0.05), (-0.2383, -0.4678, -0.0433), (-0.2467, -0.4841, -0.025), (-0.17, -0.5231, 0.0), (-0.1679, -0.5167, 0.025), (-0.1622, -0.4993, 0.0433), (-0.1545, -0.4755, 0.05), (-0.1468, -0.4518, 0.0433), (-0.1411, -0.4343, 0.025), (-0.1391, -0.428, 6.123e-18), (-0.1411, -0.4343, -0.025), (-0.1468, -0.4518, -0.0433), (-0.1545, -0.4755, -0.05), (-0.1622, -0.4993, -0.0433), (-0.1679, -0.5167, -0.025), (-0.08604, -0.5432, 0.0), (-0.08499, -0.5366, 0.025), (-0.08213, -0.5185, 0.0433), (-0.07822, -0.4938, 0.05), (-0.07431, -0.4692, 0.0433), (-0.07144, -0.4511, 0.025), (-0.0704, -0.4445, 6.123e-18), (-0.07144, -0.4511, -0.025), (-0.07431, -0.4692, -0.0433), (-0.07822, -0.4938, -0.05), (-0.08213, -0.5185, -0.0433), (-0.08499, -0.5366, -0.025), (2.98e-08, -0.55, 0.0), (2.98e-08, -0.5433, 0.025), (2.98e-08, -0.525, 0.0433), (4.47e-08, -0.5, 0.05), (4.47e-08, -0.475, 0.0433), (4.47e-08, -0.4567, 0.025), (4.47e-08, -0.45, 6.123e-18), (4.47e-08, -0.4567, -0.025), (4.47e-08, -0.475, -0.0433), (4.47e-08, -0.5, -0.05), (2.98e-08, -0.525, -0.0433), (2.98e-08, -0.5433, -0.025), (0.08604, -0.5432, 0.0), (0.08499, -0.5366, 0.025), (0.08213, -0.5185, 0.0433), (0.07822, -0.4938, 0.05), (0.07431, -0.4692, 0.0433), (0.07144, -0.4511, 0.025), (0.0704, -0.4445, 6.123e-18), (0.07144, -0.4511, -0.025), (0.07431, -0.4692, -0.0433), (0.07822, -0.4938, -0.05), (0.08213, -0.5185, -0.0433), (0.08499, -0.5366, -0.025), (0.17, -0.5231, 0.0), (0.1679, -0.5167, 0.025), (0.1622, -0.4993, 0.0433), (0.1545, -0.4755, 0.05), (0.1468, -0.4518, 0.0433), (0.1411, -0.4343, 0.025), (0.1391, -0.428, 6.123e-18), (0.1411, -0.4343, -0.025), (0.1468, -0.4518, -0.0433), (0.1545, -0.4755, -0.05), (0.1622, -0.4993, -0.0433), (0.1679, -0.5167, -0.025), (0.2497, -0.4901, 0.0), (0.2467, -0.4841, 0.025), (0.2383, -0.4678, 0.0433), (0.227, -0.4455, 0.05), (0.2156, -0.4232, 0.0433), (0.2073, -0.4069, 0.025), (0.2043, -0.401, 6.123e-18), (0.2073, -0.4069, -0.025), (0.2156, -0.4232, -0.0433), (0.227, -0.4455, -0.05), (0.2383, -0.4678, -0.0433), (0.2467, -0.4841, -0.025), (0.3233, -0.445, 0.0), (0.3193, -0.4395, 0.025), (0.3086, -0.4247, 0.0433), (0.2939, -0.4045, 0.05), (0.2792, -0.3843, 0.0433), (0.2684, -0.3695, 0.025), (0.2645, -0.3641, 6.123e-18), (0.2684, -0.3695, -0.025), (0.2792, -0.3843, -0.0433), (0.2939, -0.4045, -0.05), (0.3086, -0.4247, -0.0433), (0.3193, -0.4395, -0.025), (0.3889, -0.3889, 0.0), (0.3842, -0.3842, 0.025), (0.3712, -0.3712, 0.0433), (0.3536, -0.3536, 0.05), (0.3359, -0.3359, 0.0433), (0.3229, -0.3229, 0.025), (0.3182, -0.3182, 6.123e-18), (0.3229, -0.3229, -0.025), (0.3359, -0.3359, -0.0433), (0.3536, -0.3536, -0.05), (0.3712, -0.3712, -0.0433), (0.3842, -0.3842, -0.025), (0.445, -0.3233, 0.0), (0.4395, -0.3193, 0.025), (0.4247, -0.3086, 0.0433), (0.4045, -0.2939, 0.05), (0.3843, -0.2792, 0.0433), (0.3695, -0.2684, 0.025), (0.3641, -0.2645, 6.123e-18), (0.3695, -0.2684, -0.025), (0.3843, -0.2792, -0.0433), (0.4045, -0.2939, -0.05), (0.4247, -0.3086, -0.0433), (0.4395, -0.3193, -0.025), (0.4901, -0.2497, 0.0), (0.4841, -0.2467, 0.025), (0.4678, -0.2383, 0.0433), (0.4455, -0.227, 0.05), (0.4232, -0.2156, 0.0433), (0.4069, -0.2073, 0.025), (0.401, -0.2043, 6.123e-18), (0.4069, -0.2073, -0.025), (0.4232, -0.2156, -0.0433), (0.4455, -0.227, -0.05), (0.4678, -0.2383, -0.0433), (0.4841, -0.2467, -0.025), (0.5231, -0.17, 0.0), (0.5167, -0.1679, 0.025), (0.4993, -0.1622, 0.0433), (0.4755, -0.1545, 0.05), (0.4518, -0.1468, 0.0433), (0.4343, -0.1411, 0.025), (0.428, -0.1391, 6.123e-18), (0.4343, -0.1411, -0.025), (0.4518, -0.1468, -0.0433), (0.4755, -0.1545, -0.05), (0.4993, -0.1622, -0.0433), (0.5167, -0.1679, -0.025), (0.5432, -0.08604, 0.0), (0.5366, -0.08499, 0.025), (0.5185, -0.08213, 0.0433), (0.4938, -0.07822, 0.05), (0.4692, -0.07431, 0.0433), (0.4511, -0.07144, 0.025), (0.4445, -0.0704, 6.123e-18), (0.4511, -0.07144, -0.025), (0.4692, -0.07431, -0.0433), (0.4938, -0.07822, -0.05), (0.5185, -0.08213, -0.0433), (0.5366, -0.08499, -0.025)], [], [(0, 12, 13, 1), (1, 13, 14, 2), (2, 14, 15, 3), (3, 15, 16, 4), (4, 16, 17, 5), (5, 17, 18, 6), (6, 18, 19, 7), (7, 19, 20, 8), (8, 20, 21, 9), (9, 21, 22, 10), (10, 22, 23, 11), (0, 11, 23, 12), (16, 15, 14, 13, 12, 23, 22, 21, 20, 19, 18, 17), (24, 36, 37, 25), (25, 37, 38, 26), (26, 38, 39, 27), (27, 39, 40, 28), (28, 40, 41, 29), (29, 41, 42, 30), (30, 42, 43, 31), (31, 43, 44, 32), (32, 44, 45, 33), (33, 45, 46, 34), (34, 46, 47, 35), (35, 47, 36, 24), (36, 48, 49, 37), (37, 49, 50, 38), (38, 50, 51, 39), (39, 51, 52, 40), (40, 52, 53, 41), (41, 53, 54, 42), (42, 54, 55, 43), (43, 55, 56, 44), (44, 56, 57, 45), (45, 57, 58, 46), (46, 58, 59, 47), (47, 59, 48, 36), (48, 60, 61, 49), (49, 61, 62, 50), (50, 62, 63, 51), (51, 63, 64, 52), (52, 64, 65, 53), (53, 65, 66, 54), (54, 66, 67, 55), (55, 67, 68, 56), (56, 68, 69, 57), (57, 69, 70, 58), (58, 70, 71, 59), (59, 71, 60, 48), (60, 72, 73, 61), (61, 73, 74, 62), (62, 74, 75, 63), (63, 75, 76, 64), (64, 76, 77, 65), (65, 77, 78, 66), (66, 78, 79, 67), (67, 79, 80, 68), (68, 80, 81, 69), (69, 81, 82, 70), (70, 82, 83, 71), (71, 83, 72, 60), (72, 84, 85, 73), (73, 85, 86, 74), (74, 86, 87, 75), (75, 87, 88, 76), (76, 88, 89, 77), (77, 89, 90, 78), (78, 90, 91, 79), (79, 91, 92, 80), (80, 92, 93, 81), (81, 93, 94, 82), (82, 94, 95, 83), (83, 95, 84, 72), (84, 96, 97, 85), (85, 97, 98, 86), (86, 98, 99, 87), (87, 99, 100, 88), (88, 100, 101, 89), (89, 101, 102, 90), (90, 102, 103, 91), (91, 103, 104, 92), (92, 104, 105, 93), (93, 105, 106, 94), (94, 106, 107, 95), (95, 107, 96, 84), (96, 108, 109, 97), (97, 109, 110, 98), (98, 110, 111, 99), (99, 111, 112, 100), (100, 112, 113, 101), (101, 113, 114, 102), (102, 114, 115, 103), (103, 115, 116, 104), (104, 116, 117, 105), (105, 117, 118, 106), (106, 118, 119, 107), (107, 119, 108, 96), (108, 120, 121, 109), (109, 121, 122, 110), (110, 122, 123, 111), (111, 123, 124, 112), (112, 124, 125, 113), (113, 125, 126, 114), (114, 126, 127, 115), (115, 127, 128, 116), (116, 128, 129, 117), (117, 129, 130, 118), (118, 130, 131, 119), (119, 131, 120, 108), (120, 132, 133, 121), (121, 133, 134, 122), (122, 134, 135, 123), (123, 135, 136, 124), (124, 136, 137, 125), (125, 137, 138, 126), (126, 138, 139, 127), (127, 139, 140, 128), (128, 140, 141, 129), (129, 141, 142, 130), (130, 142, 143, 131), (131, 143, 132, 120), (132, 144, 145, 133), (133, 145, 146, 134), (134, 146, 147, 135), (135, 147, 148, 136), (136, 148, 149, 137), (137, 149, 150, 138), (138, 150, 151, 139), (139, 151, 152, 140), (140, 152, 153, 141), (141, 153, 154, 142), (142, 154, 155, 143), (143, 155, 144, 132), (144, 156, 157, 145), (145, 157, 158, 146), (146, 158, 159, 147), (147, 159, 160, 148), (148, 160, 161, 149), (149, 161, 162, 150), (150, 162, 163, 151), (151, 163, 164, 152), (152, 164, 165, 153), (153, 165, 166, 154), (154, 166, 167, 155), (155, 167, 156, 144), (156, 168, 169, 157), (157, 169, 170, 158), (158, 170, 171, 159), (159, 171, 172, 160), (160, 172, 173, 161), (161, 173, 174, 162), (162, 174, 175, 163), (163, 175, 176, 164), (164, 176, 177, 165), (165, 177, 178, 166), (166, 178, 179, 167), (167, 179, 168, 156), (168, 180, 181, 169), (169, 181, 182, 170), (170, 182, 183, 171), (171, 183, 184, 172), (172, 184, 185, 173), (173, 185, 186, 174), (174, 186, 187, 175), (175, 187, 188, 176), (176, 188, 189, 177), (177, 189, 190, 178), (178, 190, 191, 179), (179, 191, 180, 168), (180, 192, 193, 181), (181, 193, 194, 182), (182, 194, 195, 183), (183, 195, 196, 184), (184, 196, 197, 185), (185, 197, 198, 186), (186, 198, 199, 187), (187, 199, 200, 188), (188, 200, 201, 189), (189, 201, 202, 190), (190, 202, 203, 191), (191, 203, 192, 180), (192, 204, 205, 193), (193, 205, 206, 194), (194, 206, 207, 195), (195, 207, 208, 196), (196, 208, 209, 197), (197, 209, 210, 198), (198, 210, 211, 199), (199, 211, 212, 200), (200, 212, 213, 201), (201, 213, 214, 202), (202, 214, 215, 203), (203, 215, 204, 192), (204, 216, 217, 205), (205, 217, 218, 206), (206, 218, 219, 207), (207, 219, 220, 208), (208, 220, 221, 209), (209, 221, 222, 210), (210, 222, 223, 211), (211, 223, 224, 212), (212, 224, 225, 213), (213, 225, 226, 214), (214, 226, 227, 215), (215, 227, 216, 204), (216, 228, 229, 217), (217, 229, 230, 218), (218, 230, 231, 219), (219, 231, 232, 220), (220, 232, 233, 221), (221, 233, 234, 222), (222, 234, 235, 223), (223, 235, 236, 224), (224, 236, 237, 225), (225, 237, 238, 226), (226, 238, 239, 227), (227, 239, 228, 216), (228, 240, 241, 229), (229, 241, 242, 230), (230, 242, 243, 231), (231, 243, 244, 232), (232, 244, 245, 233), (233, 245, 246, 234), (234, 246, 247, 235), (235, 247, 248, 236), (236, 248, 249, 237), (237, 249, 250, 238), (238, 250, 251, 239), (239, 251, 240, 228), (240, 252, 253, 241), (241, 253, 254, 242), (242, 254, 255, 243), (243, 255, 256, 244), (244, 256, 257, 245), (245, 257, 258, 246), (246, 258, 259, 247), (247, 259, 260, 248), (248, 260, 261, 249), (249, 261, 262, 250), (250, 262, 263, 251), (251, 263, 252, 240), (252, 264, 265, 253), (253, 265, 266, 254), (254, 266, 267, 255), (255, 267, 268, 256), (256, 268, 269, 257), (257, 269, 270, 258), (258, 270, 271, 259), (259, 271, 272, 260), (260, 272, 273, 261), (261, 273, 274, 262), (262, 274, 275, 263), (263, 275, 264, 252), (264, 0, 1, 265), (265, 1, 2, 266), (266, 2, 3, 267), (267, 3, 4, 268), (268, 4, 5, 269), (269, 5, 6, 270), (270, 6, 7, 271), (271, 7, 8, 272), (272, 8, 9, 273), (273, 9, 10, 274), (274, 10, 11, 275), (275, 11, 0, 264), (34, 35, 24, 25, 26, 27, 28, 29, 30, 31, 32, 33)])
me_torus_018.use_remesh_preserve_volume = False
me_torus_018.use_remesh_preserve_attributes = False
me_torus_018.use_mirror_vertex_groups = False
me_torus_018.update()
me_plane_008 = bpy.data.meshes.new('Plane.008')
me_plane_008.from_pydata([(-10.8, -0.002906, -0.3359), (0.1875, 0.75, 0.4531), (-11.8, -0.002906, -0.3359), (0.5312, 0.75, 0.3906), (-10.8, -0.002906, 0.3359), (-11.81, -0.002906, 0.3359), (-0.1875, 0.75, 0.4531), (-0.5312, 0.75, 0.3906), (-10.65, -0.002906, -0.1836), (-0.1875, 0.75, -0.4531), (-10.65, -0.002906, 0.1836), (-0.5312, 0.75, -0.3906), (-10.6, -0.002906, -2.747e-07), (-11.94, -0.002906, -0.1836), (0.1875, 0.75, -0.4531), (0.5312, 0.75, -0.3906), (-11.94, -0.002906, 0.1836), (-0.9062, 0.75, 0.09375), (-11.98, -0.002906, -2.747e-07), (-0.7812, 0.75, 0.2656), (-11.04, -0.002906, -0.4297), (-11.58, -0.002906, -0.4297), (-0.9062, 0.75, -0.09375), (-0.7812, 0.75, -0.2656), (-11.31, -0.002906, -0.4609), (-11.59, -0.002906, 0.4297), (0.9062, 0.75, 0.09375), (0.7812, 0.75, 0.2656), (-11.04, -0.002906, 0.4297), (0.9062, 0.75, -0.09375), (-11.31, -0.002906, 0.4609), (0.7812, 0.75, -0.2656), (-10.72, -0.002906, -0.2656), (0.0, 0.75, 0.4609), (0.1875, 0.5, 0.4531), (-10.62, -0.002906, -0.09375), (0.5312, 0.5, 0.3906), (0.3672, 0.75, 0.4297), (-10.72, -0.002906, 0.2656), (-0.1875, 0.5, 0.4531), (-0.3672, 0.75, 0.4297), (-0.5312, 0.5, 0.3906), (-10.62, -0.002906, 0.09375), (0.0, 0.75, -0.4609), (-0.1875, 0.5, -0.4531), (-11.88, -0.002906, -0.2656), (-0.5312, 0.5, -0.3906), (-0.3672, 0.75, -0.4297), (-11.97, -0.002906, -0.09375), (0.1875, 0.5, -0.4531), (0.3672, 0.75, -0.4297), (0.5312, 0.5, -0.3906), (-11.88, -0.002906, 0.2656), (-0.9219, 0.75, 0.0), (-0.9062, 0.5, 0.09375), (-11.97, -0.002906, 0.09375), (-0.7812, 0.5, 0.2656), (-0.8594, 0.75, 0.1836), (-10.91, -0.002906, -0.3906), (-0.9062, 0.5, -0.09375), (-0.8594, 0.75, -0.1836), (-0.7812, 0.5, -0.2656), (-11.17, -0.002906, -0.4531), (0.9062, 0.5, 0.09375), (0.8594, 0.75, 0.1836), (0.7812, 0.5, 0.2656), (-11.7, -0.002906, -0.3906), (0.9219, 0.75, 0.0), (0.9062, 0.5, -0.09375), (-11.45, -0.002906, -0.4531), (0.7812, 0.5, -0.2656), (0.8594, 0.75, -0.1836), (-0.6719, 0.75, 0.3359), (-11.7, -0.002906, 0.3906), (-11.45, -0.002906, 0.4531), (0.6719, 0.75, 0.3359), (0.5312, 1.0, 0.3906), (0.1875, 1.0, 0.4531), (-0.1875, 1.0, 0.4531), (-0.5312, 1.0, 0.3906), (-0.6719, 0.75, -0.3359), (-10.91, -0.002906, 0.3906), (-11.17, -0.002906, 0.4531), (0.6719, 0.75, -0.3359), (0.5312, 1.0, -0.3906), (0.1875, 1.0, -0.4531), (-0.1875, 1.0, -0.4531), (-0.5312, 1.0, -0.3906), (-0.7812, 1.0, 0.2656), (-0.9062, 1.0, 0.09375), (-0.9062, 1.0, -0.09375), (-0.7812, 1.0, -0.2656), (0.7812, 1.0, 0.2656), (0.9062, 1.0, 0.09375), (0.9062, 1.0, -0.09375), (0.7812, 1.0, -0.2656), (0.0, 0.5, 0.4609), (0.3672, 0.5, 0.4297), (-0.3672, 0.5, 0.4297), (0.0, 0.5, -0.4609), (-0.3672, 0.5, -0.4297), (0.3672, 0.5, -0.4297), (-0.9219, 0.5, 0.0), (-0.8594, 0.5, 0.1836), (-0.8594, 0.5, -0.1836), (0.9219, 0.5, 0.0), (0.8594, 0.5, 0.1836), (0.8594, 0.5, -0.1836), (-0.6719, 0.5, 0.3359), (0.6719, 0.5, 0.3359), (0.3672, 1.0, 0.4297), (0.0, 1.0, 0.4609), (-0.3672, 1.0, 0.4297), (-0.6719, 0.5, -0.3359), (0.6719, 0.5, -0.3359), (0.3672, 1.0, -0.4297), (0.0, 1.0, -0.4609), (-0.3672, 1.0, -0.4297), (-0.8594, 1.0, 0.1836), (-0.9219, 1.0, 0.0), (-0.8594, 1.0, -0.1836), (0.8594, 1.0, 0.1836), (0.9219, 1.0, 0.0), (0.8594, 1.0, -0.1836), (-0.6719, 1.0, 0.3359), (0.6719, 1.0, 0.3359), (-0.6719, 1.0, -0.3359), (0.6719, 1.0, -0.3359), (-17.72, -0.5076, -0.3359), (-19.01, -0.5076, -0.3359), (-17.8, -0.5076, 0.3359), (-19.1, -0.5076, 0.3359), (-17.56, -0.5076, -0.1836), (-17.6, -0.5076, 0.1836), (-17.52, -0.5076, 0.0), (-19.22, -0.5076, -0.1836), (-19.27, -0.5076, 0.1836), (-19.3, -0.5076, 0.0), (-18.0, -0.5076, -0.4297), (-18.71, -0.5076, -0.4297), (-18.35, -0.5076, -0.4609), (-18.82, -0.5076, 0.4297), (-18.11, -0.5076, 0.4297), (-18.47, -0.5076, 0.4609), (-17.63, -0.5076, -0.2656), (-17.53, -0.5076, -0.09375), (-17.69, -0.5076, 0.2656), (-17.55, -0.5076, 0.09375), (-19.13, -0.5076, -0.2656), (-19.27, -0.5076, -0.09375), (-19.2, -0.5076, 0.2656), (-19.3, -0.5076, 0.09375), (-17.85, -0.5076, -0.3906), (-18.17, -0.5076, -0.4531), (-18.87, -0.5076, -0.3906), (-18.53, -0.5076, -0.4531), (-18.97, -0.5076, 0.3906), (-18.65, -0.5076, 0.4531), (-17.94, -0.5076, 0.3906), (-18.28, -0.5076, 0.4531), (-21.62, -1.162, -5.002), (-22.99, -1.162, -5.002), (-21.34, -1.162, -4.33), (-22.72, -1.162, -4.33), (-21.37, -1.162, -4.85), (-21.21, -1.162, -4.483), (-21.23, -1.162, -4.666), (-23.13, -1.162, -4.85), (-22.98, -1.162, -4.483), (-23.12, -1.162, -4.666), (-21.96, -1.162, -5.096), (-22.71, -1.162, -5.096), (-22.35, -1.162, -5.127), (-22.36, -1.162, -4.236), (-21.61, -1.162, -4.236), (-21.97, -1.162, -4.205), (-21.48, -1.162, -4.932), (-21.28, -1.162, -4.76), (-21.26, -1.162, -4.4), (-21.2, -1.162, -4.572), (-23.08, -1.162, -4.932), (-23.14, -1.162, -4.76), (-22.86, -1.162, -4.4), (-23.06, -1.162, -4.572), (-21.78, -1.162, -5.057), (-22.15, -1.162, -5.119), (-22.87, -1.162, -5.057), (-22.54, -1.162, -5.119), (-22.55, -1.162, -4.275), (-22.17, -1.162, -4.213), (-21.46, -1.162, -4.275), (-21.78, -1.162, -4.213)], [], [(65, 109, 4, 38), (34, 96, 30, 82), (1, 33, 96, 34), (1, 34, 97, 37), (1, 37, 110, 77), (1, 77, 111, 33), (41, 108, 5, 73), (106, 65, 38, 10), (3, 37, 97, 36), (3, 36, 109, 75), (3, 75, 125, 76), (3, 76, 110, 37), (49, 101, 20, 62), (98, 41, 73, 25), (99, 49, 62, 24), (108, 56, 52, 5), (6, 39, 96, 33), (6, 33, 111, 78), (6, 78, 112, 40), (6, 40, 98, 39), (7, 41, 98, 40), (7, 40, 112, 79), (7, 79, 124, 72), (7, 72, 108, 41), (56, 103, 16, 52), (63, 106, 10, 42), (9, 43, 99, 44), (9, 44, 100, 47), (9, 47, 117, 86), (9, 86, 116, 43), (39, 98, 25, 74), (105, 63, 42, 12), (11, 47, 100, 46), (11, 46, 113, 80), (11, 80, 126, 87), (11, 87, 117, 47), (114, 70, 32, 0), (103, 54, 55, 16), (96, 39, 74, 30), (113, 46, 66, 2), (14, 49, 99, 43), (14, 43, 116, 85), (14, 85, 115, 50), (14, 50, 101, 49), (15, 51, 101, 50), (15, 50, 115, 84), (15, 84, 127, 83), (15, 83, 114, 51), (70, 107, 8, 32), (54, 102, 18, 55), (17, 53, 102, 54), (17, 54, 103, 57), (17, 57, 118, 89), (17, 89, 119, 53), (61, 113, 2, 45), (46, 100, 21, 66), (19, 57, 103, 56), (19, 56, 108, 72), (19, 72, 124, 88), (19, 88, 118, 57), (104, 61, 45, 13), (107, 68, 35, 8), (100, 44, 69, 21), (68, 105, 12, 35), (22, 59, 102, 53), (22, 53, 119, 90), (22, 90, 120, 60), (22, 60, 104, 59), (23, 61, 104, 60), (23, 60, 120, 91), (23, 91, 126, 80), (23, 80, 113, 61), (109, 36, 81, 4), (44, 99, 24, 69), (51, 114, 0, 58), (36, 97, 28, 81), (26, 63, 105, 67), (26, 67, 122, 93), (26, 93, 121, 64), (26, 64, 106, 63), (27, 65, 106, 64), (27, 64, 121, 92), (27, 92, 125, 75), (27, 75, 109, 65), (59, 104, 13, 48), (101, 51, 58, 20), (29, 67, 105, 68), (29, 68, 107, 71), (29, 71, 123, 94), (29, 94, 122, 67), (102, 59, 48, 18), (97, 34, 82, 28), (31, 71, 107, 70), (31, 70, 114, 83), (31, 83, 127, 95), (31, 95, 123, 71), (76, 125, 92, 121, 93, 122, 94, 123, 95, 127, 84, 115, 85, 116, 86, 117, 87, 126, 91, 120, 90, 119, 89, 118, 88, 124, 79, 112, 78, 111, 77, 110), (28, 82, 159, 142), (24, 62, 153, 140), (73, 5, 131, 156), (13, 45, 148, 135), (81, 28, 142, 158), (74, 25, 141, 157), (82, 30, 143, 159), (20, 58, 152, 138), (52, 16, 136, 150), (21, 69, 155, 139), (16, 55, 151, 136), (55, 18, 137, 151), (2, 66, 154, 129), (30, 74, 157, 143), (62, 20, 138, 153), (25, 73, 156, 141), (69, 24, 140, 155), (38, 4, 130, 146), (48, 13, 135, 149), (10, 38, 146, 133), (58, 0, 128, 152), (66, 21, 139, 154), (0, 32, 144, 128), (18, 48, 149, 137), (42, 10, 133, 147), (32, 8, 132, 144), (5, 52, 150, 131), (12, 42, 147, 134), (8, 35, 145, 132), (45, 2, 129, 148), (4, 81, 158, 130), (35, 12, 134, 145), (157, 141, 173, 189), (150, 136, 168, 182), (128, 144, 176, 160), (143, 157, 189, 175), (136, 151, 183, 168), (144, 132, 164, 176), (130, 158, 190, 162), (151, 137, 169, 183), (132, 145, 177, 164), (158, 142, 174, 190), (152, 128, 160, 184), (145, 134, 166, 177), (142, 159, 191, 174), (138, 152, 184, 170), (146, 130, 162, 178), (159, 143, 175, 191), (153, 138, 170, 185), (133, 146, 178, 165), (140, 153, 185, 172), (147, 133, 165, 179), (129, 154, 186, 161), (134, 147, 179, 166), (154, 139, 171, 186), (148, 129, 161, 180), (139, 155, 187, 171), (135, 148, 180, 167), (155, 140, 172, 187), (149, 135, 167, 181), (156, 131, 163, 188), (137, 149, 181, 169), (141, 156, 188, 173), (131, 150, 182, 163), (176, 164, 177, 166, 179, 165, 178, 162, 190, 174, 191, 175, 189, 173, 188, 163, 182, 168, 183, 169, 181, 167, 180, 161, 186, 171, 187, 172, 185, 170, 184, 160)])
me_plane_008.use_remesh_preserve_volume = False
me_plane_008.use_remesh_preserve_attributes = False
me_plane_008.use_mirror_vertex_groups = False
me_plane_008.update()
me_plane_007 = bpy.data.meshes.new('Plane.007')
me_plane_007.from_pydata([(-4.776e-07, 0.0, 0.4792), (0.905, 0.0, 0.4454), (-4.768e-07, 0.5, 0.4688), (-0.905, 0.0, 0.4454), (0.375, 0.5, 0.4375), (-0.375, 0.5, 0.4375), (-4.776e-07, 0.0, -0.4688), (-0.905, 0.0, -0.4375), (-4.768e-07, 0.5, -0.4688), (0.905, 0.0, -0.4375), (-4.786e-07, -0.4498, -0.4898), (-1.659, -0.4513, -0.4547), (-0.375, 0.5, -0.4375), (0.375, 0.5, -0.4375), (1.65, -0.4539, -0.4547), (-2.253, -0.008367, 0.005627), (-2.117, -0.006482, 0.1944), (-0.9375, 0.5, 0.0), (-2.115, -0.005581, -0.1853), (-3.029, -0.4731, 0.01343), (-0.875, 0.5, 0.1875), (-0.875, 0.5, -0.1875), (-3.027, -0.4702, -0.1891), (2.177, -0.01955, 0.005627), (2.077, -0.01493, 0.1944), (3.024, -0.5096, 0.02708), (2.082, -0.01409, -0.1853), (0.9375, 0.5, 0.0), (0.875, 0.5, 0.1875), (3.052, -0.5027, -0.1854), (0.875, 0.5, -0.1875), (-0.6875, 0.5, 0.3438), (-1.67, -0.001238, 0.3537), (1.666, -0.002483, 0.3537), (0.6875, 0.5, 0.3438), (0.375, 1.0, 0.4375), (-4.768e-07, 1.0, 0.4688), (-0.375, 1.0, 0.4375), (-0.6875, 0.5, -0.3438), (-1.669, -0.00065, -0.3435), (-2.919, -0.4643, -0.3606), (-1.891, -1.0, -0.4751), (-4.787e-07, -1.0, -0.5111), (1.831, -1.0, -0.4794), (2.748, -0.4874, -0.3632), (1.667, -0.001865, -0.3435), (0.6875, 0.5, -0.3438), (0.375, 1.0, -0.4375), (-4.768e-07, 1.0, -0.4688), (-0.375, 1.0, -0.4375), (-3.457, -1.003, -0.008591), (-3.404, -1.005, -0.2248), (3.247, -1.024, 0.02528), (3.24, -1.02, -0.211), (-0.875, 1.0, 0.1875), (-0.9375, 1.0, 0.0), (-0.875, 1.0, -0.1875), (0.875, 1.0, 0.1875), (0.9375, 1.0, 0.0), (0.875, 1.0, -0.1875), (-0.6875, 1.0, 0.3438), (0.6875, 1.0, 0.3438), (-3.235, -1.005, -0.4016), (3.299, -1.012, -0.4057), (-0.6875, 1.0, -0.3438), (0.6875, 1.0, -0.3438), (-4.776e-07, -0.0004523, 0.4692), (0.9037, -0.002127, 0.4357), (-4.768e-07, 0.4998, 0.4588), (-0.9037, -0.002127, 0.4357), (0.3737, 0.4995, 0.4276), (-0.3737, 0.4995, 0.4276), (-4.776e-07, -0.0004492, -0.4588), (-0.9042, -0.001464, -0.4276), (-4.768e-07, 0.4999, -0.4588), (0.9042, -0.001464, -0.4276), (-4.786e-07, -0.4503, -0.4798), (-1.659, -0.4526, -0.4448), (-0.3737, 0.4996, -0.4276), (0.3737, 0.4996, -0.4276), (1.649, -0.4554, -0.4448), (-2.25, -0.01803, 0.006902), (-2.114, -0.01557, 0.1916), (-0.9297, 0.4938, 1.221e-06), (-2.113, -0.01406, -0.1805), (-3.022, -0.4784, 0.01956), (-0.8686, 0.4951, 0.1816), (-0.8686, 0.4951, -0.1816), (-3.018, -0.4765, -0.1827), (2.172, -0.02942, 0.006902), (2.072, -0.02423, 0.1916), (3.013, -0.5149, 0.0336), (2.078, -0.02281, -0.1805), (0.9297, 0.4938, 1.221e-06), (0.8686, 0.4951, 0.1816), (3.037, -0.5092, -0.1787), (0.8686, 0.4951, -0.1816), (-0.6841, 0.498, 0.3346), (-1.667, -0.007858, 0.3468), (1.663, -0.009206, 0.3468), (0.6841, 0.498, 0.3346), (0.3731, 1.0, 0.4277), (-4.768e-07, 1.0, 0.4588), (-0.3731, 1.0, 0.4277), (-0.684, 0.498, -0.3346), (-1.667, -0.005524, -0.3349), (-2.912, -0.4682, -0.3522), (-1.893, -1.001, -0.4654), (-4.787e-07, -1.0, -0.5011), (1.832, -1.001, -0.4697), (2.743, -0.4916, -0.3545), (1.665, -0.006844, -0.3349), (0.684, 0.498, -0.3346), (0.3731, 1.0, -0.4277), (-4.768e-07, 1.0, -0.4588), (-0.3731, 1.0, -0.4277), (-3.452, -1.007, -0.001152), (-3.392, -1.008, -0.217), (3.246, -1.028, 0.03321), (3.231, -1.023, -0.2026), (-0.8667, 1.0, 0.1819), (-0.9275, 1.0, 0.0), (-0.8667, 1.0, -0.1819), (0.8667, 1.0, 0.1819), (0.9275, 1.0, 0.0), (0.8667, 1.0, -0.1819), (-0.6828, 1.0, 0.3349), (0.6828, 1.0, 0.3349), (-3.225, -1.007, -0.3928), (3.29, -1.013, -0.3965), (-0.6828, 1.0, -0.3349), (0.6828, 1.0, -0.3349)], [], [(0, 1, 4, 2), (2, 4, 35, 36), (1, 33, 34, 4), (4, 34, 61, 35), (0, 2, 5, 3), (3, 5, 31, 32), (2, 36, 37, 5), (5, 37, 60, 31), (6, 10, 11, 7), (7, 11, 40, 39), (10, 42, 41, 11), (11, 41, 62, 40), (6, 7, 12, 8), (8, 12, 49, 48), (7, 39, 38, 12), (12, 38, 64, 49), (6, 8, 13, 9), (9, 13, 46, 45), (8, 48, 47, 13), (13, 47, 65, 46), (6, 9, 14, 10), (10, 14, 43, 42), (9, 45, 44, 14), (14, 44, 63, 43), (15, 16, 20, 17), (17, 20, 54, 55), (16, 32, 31, 20), (20, 31, 60, 54), (15, 17, 21, 18), (18, 21, 38, 39), (17, 55, 56, 21), (21, 56, 64, 38), (15, 18, 22, 19), (19, 22, 51, 50), (18, 39, 40, 22), (22, 40, 62, 51), (23, 27, 28, 24), (24, 28, 34, 33), (27, 58, 57, 28), (28, 57, 61, 34), (23, 25, 29, 26), (26, 29, 44, 45), (25, 52, 53, 29), (29, 53, 63, 44), (23, 26, 30, 27), (27, 30, 59, 58), (26, 45, 46, 30), (30, 46, 65, 59), (66, 68, 70, 67), (68, 102, 101, 70), (67, 70, 100, 99), (70, 101, 127, 100), (66, 69, 71, 68), (69, 98, 97, 71), (68, 71, 103, 102), (71, 97, 126, 103), (72, 73, 77, 76), (73, 105, 106, 77), (76, 77, 107, 108), (77, 106, 128, 107), (72, 74, 78, 73), (74, 114, 115, 78), (73, 78, 104, 105), (78, 115, 130, 104), (72, 75, 79, 74), (75, 111, 112, 79), (74, 79, 113, 114), (79, 112, 131, 113), (72, 76, 80, 75), (76, 108, 109, 80), (75, 80, 110, 111), (80, 109, 129, 110), (81, 83, 86, 82), (83, 121, 120, 86), (82, 86, 97, 98), (86, 120, 126, 97), (81, 84, 87, 83), (84, 105, 104, 87), (83, 87, 122, 121), (87, 104, 130, 122), (81, 85, 88, 84), (85, 116, 117, 88), (84, 88, 106, 105), (88, 117, 128, 106), (89, 90, 94, 93), (90, 99, 100, 94), (93, 94, 123, 124), (94, 100, 127, 123), (89, 92, 95, 91), (92, 111, 110, 95), (91, 95, 119, 118), (95, 110, 129, 119), (89, 93, 96, 92), (93, 124, 125, 96), (92, 96, 112, 111), (96, 125, 131, 112), (1, 0, 66, 67), (33, 1, 67, 99), (0, 3, 69, 66), (3, 32, 98, 69), (16, 15, 81, 82), (32, 16, 82, 98), (15, 19, 85, 81), (19, 50, 116, 85), (23, 24, 90, 89), (24, 33, 99, 90), (25, 23, 89, 91), (52, 25, 91, 118), (35, 61, 127, 101), (36, 35, 101, 102), (37, 36, 102, 103), (60, 37, 103, 126), (62, 41, 107, 128), (41, 42, 108, 107), (42, 43, 109, 108), (43, 63, 129, 109), (65, 47, 113, 131), (47, 48, 114, 113), (48, 49, 115, 114), (49, 64, 130, 115), (50, 51, 117, 116), (51, 62, 128, 117), (53, 52, 118, 119), (63, 53, 119, 129), (54, 60, 126, 120), (55, 54, 120, 121), (56, 55, 121, 122), (64, 56, 122, 130), (61, 57, 123, 127), (57, 58, 124, 123), (58, 59, 125, 124), (59, 65, 131, 125)])
me_plane_007.use_remesh_preserve_volume = False
me_plane_007.use_remesh_preserve_attributes = False
me_plane_007.use_mirror_vertex_groups = False
me_plane_007.update()
me_plane_004 = bpy.data.meshes.new('Plane.004')
me_plane_004.from_pydata([(-0.1875, -0.25, 0.4531), (-0.1875, -0.75, 0.4531), (-0.5312, -0.25, 0.3906), (-0.5312, -0.75, 0.3906), (0.1875, -0.25, 0.4531), (0.5312, -0.25, 0.3906), (0.1875, -0.75, 0.4531), (0.5312, -0.75, 0.3906), (0.1875, 0.25, 0.4531), (0.1875, 0.75, 0.4531), (0.5312, 0.25, 0.3906), (0.5312, 0.75, 0.3906), (-0.1875, 0.25, 0.4531), (-0.5312, 0.25, 0.3906), (-0.1875, 0.75, 0.4531), (-0.5312, 0.75, 0.3906), (-0.1875, -0.25, -0.4531), (-0.5312, -0.25, -0.3906), (-0.1875, -0.75, -0.4531), (-0.5312, -0.75, -0.3906), (-0.1875, 0.25, -0.4531), (-0.1875, 0.75, -0.4531), (-0.5312, 0.25, -0.3906), (-0.5312, 0.75, -0.3906), (0.1875, 0.25, -0.4531), (0.5312, 0.25, -0.3906), (0.1875, 0.75, -0.4531), (0.5312, 0.75, -0.3906), (0.1875, -0.25, -0.4531), (0.1875, -0.75, -0.4531), (0.5312, -0.25, -0.3906), (0.5312, -0.75, -0.3906), (-0.9062, -0.25, 0.09375), (-0.7812, -0.25, 0.2656), (-0.9062, -0.75, 0.09375), (-0.7812, -0.75, 0.2656), (-0.9062, 0.25, 0.09375), (-0.9062, 0.75, 0.09375), (-0.7812, 0.25, 0.2656), (-0.7812, 0.75, 0.2656), (-0.9062, 0.25, -0.09375), (-0.7812, 0.25, -0.2656), (-0.9062, 0.75, -0.09375), (-0.7812, 0.75, -0.2656), (-0.9062, -0.25, -0.09375), (-0.9062, -0.75, -0.09375), (-0.7812, -0.25, -0.2656), (-0.7812, -0.75, -0.2656), (0.9062, 0.25, 0.09375), (0.7812, 0.25, 0.2656), (0.9062, 0.75, 0.09375), (0.7812, 0.75, 0.2656), (0.9062, -0.25, 0.09375), (0.9062, -0.75, 0.09375), (0.7812, -0.25, 0.2656), (0.7812, -0.75, 0.2656), (0.9062, -0.25, -0.09375), (0.7812, -0.25, -0.2656), (0.9062, -0.75, -0.09375), (0.7812, -0.75, -0.2656), (0.9062, 0.25, -0.09375), (0.9062, 0.75, -0.09375), (0.7812, 0.25, -0.2656), (0.7812, 0.75, -0.2656), (0.0, -0.25, 0.4609), (0.0, -0.75, 0.4609), (-0.1875, -0.5, 0.4531), (-0.3672, -0.25, 0.4297), (-0.5312, -0.5, 0.3906), (-0.3672, -0.75, 0.4297), (0.1875, 0.0, 0.4531), (0.5312, 0.0, 0.3906), (0.3672, -0.25, 0.4297), (0.1875, -0.5, 0.4531), (0.3672, -0.75, 0.4297), (0.5312, -0.5, 0.3906), (0.0, 0.25, 0.4609), (0.0, 0.75, 0.4609), (0.1875, 0.5, 0.4531), (0.3672, 0.25, 0.4297), (0.5312, 0.5, 0.3906), (0.3672, 0.75, 0.4297), (-0.1875, 0.0, 0.4531), (-0.5312, 0.0, 0.3906), (-0.3672, 0.25, 0.4297), (-0.1875, 0.5, 0.4531), (-0.3672, 0.75, 0.4297), (-0.5312, 0.5, 0.3906), (-0.1875, 0.0, -0.4531), (-0.5312, 0.0, -0.3906), (-0.3672, -0.25, -0.4297), (-0.1875, -0.5, -0.4531), (-0.3672, -0.75, -0.4297), (-0.5312, -0.5, -0.3906), (0.0, 0.25, -0.4609), (0.0, 0.75, -0.4609), (-0.1875, 0.5, -0.4531), (-0.3672, 0.25, -0.4297), (-0.5312, 0.5, -0.3906), (-0.3672, 0.75, -0.4297), (0.1875, 0.0, -0.4531), (0.5312, 0.0, -0.3906), (0.3672, 0.25, -0.4297), (0.1875, 0.5, -0.4531), (0.3672, 0.75, -0.4297), (0.5312, 0.5, -0.3906), (0.0, -0.25, -0.4609), (0.0, -0.75, -0.4609), (0.1875, -0.5, -0.4531), (0.3672, -0.25, -0.4297), (0.5312, -0.5, -0.3906), (0.3672, -0.75, -0.4297), (-0.9062, 0.0, 0.09375), (-0.7812, 0.0, 0.2656), (-0.8594, -0.25, 0.1836), (-0.9062, -0.5, 0.09375), (-0.8594, -0.75, 0.1836), (-0.7812, -0.5, 0.2656), (-0.9219, 0.25, 0.0), (-0.9219, 0.75, 0.0), (-0.9062, 0.5, 0.09375), (-0.8594, 0.25, 0.1836), (-0.7812, 0.5, 0.2656), (-0.8594, 0.75, 0.1836), (-0.9062, 0.0, -0.09375), (-0.7812, 0.0, -0.2656), (-0.8594, 0.25, -0.1836), (-0.9062, 0.5, -0.09375), (-0.8594, 0.75, -0.1836), (-0.7812, 0.5, -0.2656), (-0.9219, -0.25, 0.0), (-0.9219, -0.75, 0.0), (-0.9062, -0.5, -0.09375), (-0.8594, -0.25, -0.1836), (-0.7812, -0.5, -0.2656), (-0.8594, -0.75, -0.1836), (0.9062, 0.0, 0.09375), (0.7812, 0.0, 0.2656), (0.8594, 0.25, 0.1836), (0.9062, 0.5, 0.09375), (0.8594, 0.75, 0.1836), (0.7812, 0.5, 0.2656), (0.9219, -0.25, 0.0), (0.9219, -0.75, 0.0), (0.9062, -0.5, 0.09375), (0.8594, -0.25, 0.1836), (0.7812, -0.5, 0.2656), (0.8594, -0.75, 0.1836), (0.9062, 0.0, -0.09375), (0.7812, 0.0, -0.2656), (0.8594, -0.25, -0.1836), (0.9062, -0.5, -0.09375), (0.8594, -0.75, -0.1836), (0.7812, -0.5, -0.2656), (0.9219, 0.25, 0.0), (0.9219, 0.75, 0.0), (0.9062, 0.5, -0.09375), (0.8594, 0.25, -0.1836), (0.7812, 0.5, -0.2656), (0.8594, 0.75, -0.1836), (-0.6719, 0.75, 0.3359), (-0.6719, 0.25, 0.3359), (-0.6719, -0.25, 0.3359), (-0.6719, -0.75, 0.3359), (-0.5312, -1.0, 0.3906), (-0.1875, -1.0, 0.4531), (0.1875, -1.0, 0.4531), (0.5312, -1.0, 0.3906), (0.6719, -0.75, 0.3359), (0.6719, -0.25, 0.3359), (0.6719, 0.25, 0.3359), (0.6719, 0.75, 0.3359), (0.5312, 1.0, 0.3906), (0.1875, 1.0, 0.4531), (-0.1875, 1.0, 0.4531), (-0.5312, 1.0, 0.3906), (-0.6719, 0.75, -0.3359), (-0.6719, 0.25, -0.3359), (-0.6719, -0.25, -0.3359), (-0.6719, -0.75, -0.3359), (-0.5312, -1.0, -0.3906), (-0.1875, -1.0, -0.4531), (0.1875, -1.0, -0.4531), (0.5312, -1.0, -0.3906), (0.6719, -0.75, -0.3359), (0.6719, -0.25, -0.3359), (0.6719, 0.25, -0.3359), (0.6719, 0.75, -0.3359), (0.5312, 1.0, -0.3906), (0.1875, 1.0, -0.4531), (-0.1875, 1.0, -0.4531), (-0.5312, 1.0, -0.3906), (-0.7812, -1.0, 0.2656), (-0.9062, -1.0, 0.09375), (-0.9062, -1.0, -0.09375), (-0.7812, -1.0, -0.2656), (0.7812, -1.0, 0.2656), (0.9062, -1.0, 0.09375), (0.9062, -1.0, -0.09375), (0.7812, -1.0, -0.2656), (-0.7812, 1.0, 0.2656), (-0.9062, 1.0, 0.09375), (-0.9062, 1.0, -0.09375), (-0.7812, 1.0, -0.2656), (0.7812, 1.0, 0.2656), (0.9062, 1.0, 0.09375), (0.9062, 1.0, -0.09375), (0.7812, 1.0, -0.2656), (0.0, 0.0, 0.4609), (0.0, -0.5, 0.4609), (0.3672, 0.0, 0.4297), (0.0, 0.5, 0.4609), (-0.3672, 0.0, 0.4297), (-0.3672, -0.5, 0.4297), (0.3672, -0.5, 0.4297), (0.3672, 0.5, 0.4297), (-0.3672, 0.5, 0.4297), (0.0, 0.0, -0.4609), (-0.3672, 0.0, -0.4297), (0.0, 0.5, -0.4609), (0.3672, 0.0, -0.4297), (0.0, -0.5, -0.4609), (-0.3672, -0.5, -0.4297), (-0.3672, 0.5, -0.4297), (0.3672, 0.5, -0.4297), (0.3672, -0.5, -0.4297), (-0.9219, 0.0, 0.0), (-0.8594, 0.0, 0.1836), (-0.9219, 0.5, 0.0), (-0.8594, 0.0, -0.1836), (-0.9219, -0.5, 0.0), (-0.8594, -0.5, 0.1836), (-0.8594, 0.5, 0.1836), (-0.8594, 0.5, -0.1836), (-0.8594, -0.5, -0.1836), (0.9219, 0.0, 0.0), (0.8594, 0.0, 0.1836), (0.9219, -0.5, 0.0), (0.8594, 0.0, -0.1836), (0.9219, 0.5, 0.0), (0.8594, 0.5, 0.1836), (0.8594, -0.5, 0.1836), (0.8594, -0.5, -0.1836), (0.8594, 0.5, -0.1836), (-0.6719, 0.5, 0.3359), (-0.6719, 0.0, 0.3359), (-0.6719, -0.5, 0.3359), (-0.3672, -1.0, 0.4297), (0.0, -1.0, 0.4609), (0.3672, -1.0, 0.4297), (0.6719, -0.5, 0.3359), (0.6719, 0.0, 0.3359), (0.6719, 0.5, 0.3359), (0.3672, 1.0, 0.4297), (0.0, 1.0, 0.4609), (-0.3672, 1.0, 0.4297), (-0.6719, 0.5, -0.3359), (-0.6719, 0.0, -0.3359), (-0.6719, -0.5, -0.3359), (-0.3672, -1.0, -0.4297), (0.0, -1.0, -0.4609), (0.3672, -1.0, -0.4297), (0.6719, -0.5, -0.3359), (0.6719, 0.0, -0.3359), (0.6719, 0.5, -0.3359), (0.3672, 1.0, -0.4297), (0.0, 1.0, -0.4609), (-0.3672, 1.0, -0.4297), (-0.8594, -1.0, 0.1836), (-0.9219, -1.0, 0.0), (-0.8594, -1.0, -0.1836), (0.8594, -1.0, 0.1836), (0.9219, -1.0, 0.0), (0.8594, -1.0, -0.1836), (-0.8594, 1.0, 0.1836), (-0.9219, 1.0, 0.0), (-0.8594, 1.0, -0.1836), (0.8594, 1.0, 0.1836), (0.9219, 1.0, 0.0), (0.8594, 1.0, -0.1836), (-0.6719, -1.0, 0.3359), (0.6719, -1.0, 0.3359), (-0.6719, 1.0, 0.3359), (0.6719, 1.0, 0.3359), (-0.6719, -1.0, -0.3359), (0.6719, -1.0, -0.3359), (-0.6719, 1.0, -0.3359), (0.6719, 1.0, -0.3359)], [], [(0, 64, 208, 82), (0, 82, 212, 67), (0, 67, 213, 66), (0, 66, 209, 64), (1, 65, 209, 66), (1, 66, 213, 69), (1, 69, 247, 165), (1, 165, 248, 65), (2, 67, 212, 83), (2, 83, 245, 162), (2, 162, 246, 68), (2, 68, 213, 67), (3, 69, 213, 68), (3, 68, 246, 163), (3, 163, 280, 164), (3, 164, 247, 69), (4, 70, 208, 64), (4, 64, 209, 73), (4, 73, 214, 72), (4, 72, 210, 70), (5, 71, 210, 72), (5, 72, 214, 75), (5, 75, 250, 169), (5, 169, 251, 71), (6, 73, 209, 65), (6, 65, 248, 166), (6, 166, 249, 74), (6, 74, 214, 73), (7, 75, 214, 74), (7, 74, 249, 167), (7, 167, 281, 168), (7, 168, 250, 75), (8, 76, 208, 70), (8, 70, 210, 79), (8, 79, 215, 78), (8, 78, 211, 76), (9, 77, 211, 78), (9, 78, 215, 81), (9, 81, 253, 173), (9, 173, 254, 77), (10, 79, 210, 71), (10, 71, 251, 170), (10, 170, 252, 80), (10, 80, 215, 79), (11, 81, 215, 80), (11, 80, 252, 171), (11, 171, 283, 172), (11, 172, 253, 81), (12, 82, 208, 76), (12, 76, 211, 85), (12, 85, 216, 84), (12, 84, 212, 82), (13, 83, 212, 84), (13, 84, 216, 87), (13, 87, 244, 161), (13, 161, 245, 83), (14, 85, 211, 77), (14, 77, 254, 174), (14, 174, 255, 86), (14, 86, 216, 85), (15, 87, 216, 86), (15, 86, 255, 175), (15, 175, 282, 160), (15, 160, 244, 87), (16, 88, 217, 106), (16, 106, 221, 91), (16, 91, 222, 90), (16, 90, 218, 88), (17, 89, 218, 90), (17, 90, 222, 93), (17, 93, 258, 178), (17, 178, 257, 89), (18, 91, 221, 107), (18, 107, 260, 181), (18, 181, 259, 92), (18, 92, 222, 91), (19, 93, 222, 92), (19, 92, 259, 180), (19, 180, 284, 179), (19, 179, 258, 93), (20, 94, 217, 88), (20, 88, 218, 97), (20, 97, 223, 96), (20, 96, 219, 94), (21, 95, 219, 96), (21, 96, 223, 99), (21, 99, 267, 190), (21, 190, 266, 95), (22, 97, 218, 89), (22, 89, 257, 177), (22, 177, 256, 98), (22, 98, 223, 97), (23, 99, 223, 98), (23, 98, 256, 176), (23, 176, 286, 191), (23, 191, 267, 99), (24, 100, 217, 94), (24, 94, 219, 103), (24, 103, 224, 102), (24, 102, 220, 100), (25, 101, 220, 102), (25, 102, 224, 105), (25, 105, 264, 186), (25, 186, 263, 101), (26, 103, 219, 95), (26, 95, 266, 189), (26, 189, 265, 104), (26, 104, 224, 103), (27, 105, 224, 104), (27, 104, 265, 188), (27, 188, 287, 187), (27, 187, 264, 105), (28, 106, 217, 100), (28, 100, 220, 109), (28, 109, 225, 108), (28, 108, 221, 106), (29, 107, 221, 108), (29, 108, 225, 111), (29, 111, 261, 182), (29, 182, 260, 107), (30, 109, 220, 101), (30, 101, 263, 185), (30, 185, 262, 110), (30, 110, 225, 109), (31, 111, 225, 110), (31, 110, 262, 184), (31, 184, 285, 183), (31, 183, 261, 111), (32, 112, 226, 130), (32, 130, 230, 115), (32, 115, 231, 114), (32, 114, 227, 112), (33, 113, 227, 114), (33, 114, 231, 117), (33, 117, 246, 162), (33, 162, 245, 113), (34, 115, 230, 131), (34, 131, 269, 193), (34, 193, 268, 116), (34, 116, 231, 115), (35, 117, 231, 116), (35, 116, 268, 192), (35, 192, 280, 163), (35, 163, 246, 117), (36, 118, 226, 112), (36, 112, 227, 121), (36, 121, 232, 120), (36, 120, 228, 118), (37, 119, 228, 120), (37, 120, 232, 123), (37, 123, 274, 201), (37, 201, 275, 119), (38, 121, 227, 113), (38, 113, 245, 161), (38, 161, 244, 122), (38, 122, 232, 121), (39, 123, 232, 122), (39, 122, 244, 160), (39, 160, 282, 200), (39, 200, 274, 123), (40, 124, 226, 118), (40, 118, 228, 127), (40, 127, 233, 126), (40, 126, 229, 124), (41, 125, 229, 126), (41, 126, 233, 129), (41, 129, 256, 177), (41, 177, 257, 125), (42, 127, 228, 119), (42, 119, 275, 202), (42, 202, 276, 128), (42, 128, 233, 127), (43, 129, 233, 128), (43, 128, 276, 203), (43, 203, 286, 176), (43, 176, 256, 129), (44, 130, 226, 124), (44, 124, 229, 133), (44, 133, 234, 132), (44, 132, 230, 130), (45, 131, 230, 132), (45, 132, 234, 135), (45, 135, 270, 194), (45, 194, 269, 131), (46, 133, 229, 125), (46, 125, 257, 178), (46, 178, 258, 134), (46, 134, 234, 133), (47, 135, 234, 134), (47, 134, 258, 179), (47, 179, 284, 195), (47, 195, 270, 135), (48, 136, 235, 154), (48, 154, 239, 139), (48, 139, 240, 138), (48, 138, 236, 136), (49, 137, 236, 138), (49, 138, 240, 141), (49, 141, 252, 170), (49, 170, 251, 137), (50, 139, 239, 155), (50, 155, 278, 205), (50, 205, 277, 140), (50, 140, 240, 139), (51, 141, 240, 140), (51, 140, 277, 204), (51, 204, 283, 171), (51, 171, 252, 141), (52, 142, 235, 136), (52, 136, 236, 145), (52, 145, 241, 144), (52, 144, 237, 142), (53, 143, 237, 144), (53, 144, 241, 147), (53, 147, 271, 197), (53, 197, 272, 143), (54, 145, 236, 137), (54, 137, 251, 169), (54, 169, 250, 146), (54, 146, 241, 145), (55, 147, 241, 146), (55, 146, 250, 168), (55, 168, 281, 196), (55, 196, 271, 147), (56, 148, 235, 142), (56, 142, 237, 151), (56, 151, 242, 150), (56, 150, 238, 148), (57, 149, 238, 150), (57, 150, 242, 153), (57, 153, 262, 185), (57, 185, 263, 149), (58, 151, 237, 143), (58, 143, 272, 198), (58, 198, 273, 152), (58, 152, 242, 151), (59, 153, 242, 152), (59, 152, 273, 199), (59, 199, 285, 184), (59, 184, 262, 153), (60, 154, 235, 148), (60, 148, 238, 157), (60, 157, 243, 156), (60, 156, 239, 154), (61, 155, 239, 156), (61, 156, 243, 159), (61, 159, 279, 206), (61, 206, 278, 155), (62, 157, 238, 149), (62, 149, 263, 186), (62, 186, 264, 158), (62, 158, 243, 157), (63, 159, 243, 158), (63, 158, 264, 187), (63, 187, 287, 207), (63, 207, 279, 159), (164, 280, 192, 268, 193, 269, 194, 270, 195, 284, 180, 259, 181, 260, 182, 261, 183, 285, 199, 273, 198, 272, 197, 271, 196, 281, 167, 249, 166, 248, 165, 247), (172, 283, 204, 277, 205, 278, 206, 279, 207, 287, 188, 265, 189, 266, 190, 267, 191, 286, 203, 276, 202, 275, 201, 274, 200, 282, 175, 255, 174, 254, 173, 253)])
me_plane_004.use_remesh_preserve_volume = False
me_plane_004.use_remesh_preserve_attributes = False
me_plane_004.use_mirror_vertex_groups = False
me_plane_004.update()

# ---- objects
ob_plane_006 = bpy.data.objects.new('Plane.006', me_plane_012)
ob_plane_009 = bpy.data.objects.new('Plane.009', me_plane_011)
ob_plane_008 = bpy.data.objects.new('Plane.008', me_plane_010)
ob_torus_018 = bpy.data.objects.new('Torus.018', me_torus_018)
ob_plane_005 = bpy.data.objects.new('Plane.005', me_plane_008)
ob_plane_007 = bpy.data.objects.new('Plane.007', me_plane_007)
ob_plane_004 = bpy.data.objects.new('Plane.004', me_plane_004)

# ---- transforms, parenting, visibility, modifiers, constraints
ob_plane_006.location = (0.51, -4.654, 0.4161)
ob_plane_006.rotation_euler = (3.142, -0.0, 0.0)
ob_plane_006.scale = (-0.054, -1.0, -0.1085)
ob_plane_006.lineart.crease_threshold = 0.0
ob_plane_009.location = (-0.3488, -4.626, 0.06566)
ob_plane_009.scale = (0.054, 1.0, 0.1085)
ob_plane_009.lineart.crease_threshold = 0.0
ob_plane_008.location = (0.3426, -4.628, 0.06039)
ob_plane_008.rotation_euler = (3.142, -0.0, 0.0)
ob_plane_008.scale = (-0.054, -1.0, -0.1085)
ob_plane_008.lineart.crease_threshold = 0.0
ob_torus_018.location = (0.0, -3.633, 0.4219)
ob_torus_018.rotation_euler = (1.571, -0.0, 0.0)
ob_torus_018.lineart.crease_threshold = 0.0
ob_plane_005.location = (-0.51, -4.654, 0.4161)
ob_plane_005.scale = (0.05424, 1.0, 0.1085)
ob_plane_005.lineart.crease_threshold = 0.0
ob_plane_007.location = (-0.009988, -4.661, 0.4161)
ob_plane_007.scale = (0.5, 1.0, 1.0)
ob_plane_007.lineart.crease_threshold = 0.0
ob_plane_004.location = (-0.009988, -4.661, -0.08385)
ob_plane_004.scale = (0.05424, 1.0, 0.1085)
ob_plane_004.lineart.crease_threshold = 0.0

# ---- collection membership
col_collection_1.objects.link(ob_plane_006)
col_collection_1.objects.link(ob_plane_009)
col_collection_1.objects.link(ob_plane_008)
col_collection_1.objects.link(ob_torus_018)
col_collection_1.objects.link(ob_plane_005)
col_collection_1.objects.link(ob_plane_007)
col_collection_1.objects.link(ob_plane_004)

# ---- scene / render settings (as saved in the file)
scene.frame_start = 1; scene.frame_end = 250; scene.frame_set(84)
scene.render.engine = 'BLENDER_EEVEE_NEXT'
scene.render.resolution_percentage = 50
scene.render.dither_intensity = 0.0
scene.cycles.use_denoising = False
scene.cycles.samples = 128
scene.cycles.sampling_pattern = 'TABULATED_SOBOL'
scene.cycles.light_sampling_threshold = 0.0
scene.cycles.use_adaptive_sampling = False
scene.cycles.use_light_tree = False
scene.cycles.blur_glossy = 0.0
scene.cycles.sample_clamp_indirect = 0.0
scene.view_settings.view_transform = 'Standard'
bpy.context.view_layer.update()

# ---- added for rendering (the .blend has no active camera and no usable light): camera, sun
cam_auto = bpy.data.cameras.new('AutoCamera')
cam_auto.lens = 50.0
cam_auto.sensor_width = 36.0
cam_auto.clip_end = 1000.0
ob_auto_camera = bpy.data.objects.new('AutoCamera', cam_auto)
scene.collection.objects.link(ob_auto_camera)
ob_auto_camera.location = (3.97483, -9.47263, 3.55973)
ob_auto_camera.rotation_euler = (1.09748, -7.21219e-08, 0.694738)
scene.camera = ob_auto_camera
light_auto_sun = bpy.data.lights.new('AutoSun', 'SUN')
light_auto_sun.energy = 3.0
light_auto_sun.angle = 0.0523599
ob_auto_sun = bpy.data.objects.new('AutoSun', light_auto_sun)
scene.collection.objects.link(ob_auto_sun)
ob_auto_sun.rotation_euler = (0.872665, 0.174533, 0.523599)
bpy.context.view_layer.update()
